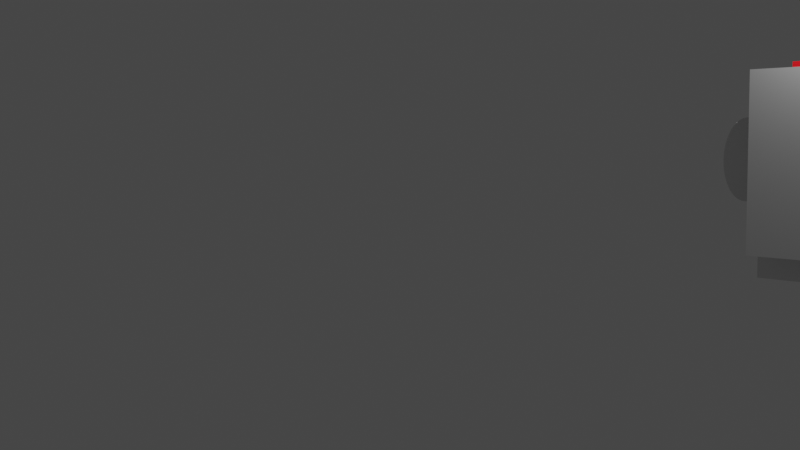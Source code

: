 # Source: ottica.blend  (saved by Blender 3.3.6; exported with 4.5.12 LTS)
import bpy
from mathutils import Matrix  # noqa: F401  (used for matrix-valued properties, if any)

bpy.ops.wm.read_factory_settings(use_empty=True)
scene = bpy.context.scene
scene.name = 'Scene'

# ---- collections
col_collection = bpy.data.collections.new('Collection'); scene.collection.children.link(col_collection)
col_booleans = bpy.data.collections.new('Booleans'); scene.collection.children.link(col_booleans)

# ---- materials (node trees are filled in below, after node groups)
mat_material_002 = bpy.data.materials.new('Material.002')
mat_material_001 = bpy.data.materials.new('Material.001')

# ---- material node trees
mat_material_002.use_nodes = True; mat_material_002.node_tree.nodes.clear()
_N = mat_material_002.node_tree.nodes; _L = mat_material_002.node_tree.links
n0 = _N.new('ShaderNodeOutputMaterial'); n0.name = 'Material Output'; n0.location = (300, 300)
n1 = _N.new('ShaderNodeBsdfPrincipled'); n1.name = 'Principled BSDF'; n1.location = (10, 300)
n1.distribution = 'GGX'
n1.subsurface_method = 'RANDOM_WALK_SKIN'
n1.inputs[0].default_value = (0.005979, 0.02266, 0.141, 1.0)
n1.inputs[2].default_value = 1.0
n1.inputs[3].default_value = 1.45
n1.inputs[27].default_value = (0.0, 0.0, 0.0, 1.0)
n1.inputs[28].default_value = 1.0
_L.new(n1.outputs[0], n0.inputs[0])
n0.is_active_output = True
mat_material_001.use_nodes = True; mat_material_001.node_tree.nodes.clear()
_N = mat_material_001.node_tree.nodes; _L = mat_material_001.node_tree.links
n0 = _N.new('ShaderNodeBsdfPrincipled'); n0.name = 'Principled BSDF'; n0.location = (10, 300)
n0.distribution = 'GGX'
n0.subsurface_method = 'RANDOM_WALK_SKIN'
n0.inputs[0].default_value = (0.8, 0.0, 0.00595, 1.0)
n0.inputs[2].default_value = 1.0
n0.inputs[3].default_value = 1.45
n0.inputs[27].default_value = (0.0, 0.0, 0.0, 1.0)
n0.inputs[28].default_value = 1.0
n1 = _N.new('ShaderNodeOutputMaterial'); n1.name = 'Material Output'; n1.location = (300, 300)
_L.new(n0.outputs[0], n1.inputs[0])
n1.is_active_output = True

# ---- world
world_world = bpy.data.worlds.new('World'); scene.world = world_world
world_world.use_nodes = True; world_world.node_tree.nodes.clear()
_N = world_world.node_tree.nodes; _L = world_world.node_tree.links
n0 = _N.new('ShaderNodeOutputWorld'); n0.name = 'World Output'; n0.location = (300, 300)
n1 = _N.new('ShaderNodeBackground'); n1.name = 'Background'; n1.location = (10, 300)
n1.inputs[0].default_value = (0.05088, 0.05088, 0.05088, 1.0)
_L.new(n1.outputs[0], n0.inputs[0])
n0.is_active_output = True
world_world.color = (0.05088, 0.05088, 0.05088)
world_world.use_sun_shadow = False
world_world.sun_shadow_jitter_overblur = 0.0

# ---- cameras
cam_camera = bpy.data.cameras.new('Camera')
cam_camera.clip_end = 100.0
cam_camera.ortho_scale = 7.314

# ---- lights
light_light = bpy.data.lights.new('Light', 'POINT')
light_light.transmission_factor = 0.0
light_light.energy = 1000.0
light_light.shadow_soft_size = 0.1
light_light.shadow_maximum_resolution = 0.006
light_light.use_absolute_resolution = True

# ---- meshes
me_plane_002 = bpy.data.meshes.new('Plane.002')
me_plane_002.from_pydata([(0.1779, -0.004297, 0.08711), (0.6222, 0.1507, 0.08711), (0.5755, 0.0573, 0.08711), (0.2451, -0.131, 0.08711), (0.1779, -0.004297, -0.09348), (0.6222, 0.1507, -0.09348), (0.5755, 0.0573, -0.09348), (0.2451, -0.131, -0.09348), (0.5868, 0.0798, 0.08711), (0.222, -0.08752, 0.08711), (0.5868, 0.0798, -0.09348), (0.222, -0.08752, -0.09348), (0.5915, 0.08934, 0.08711), (0.2136, -0.07167, 0.08711), (0.5915, 0.08934, -0.09348), (0.2136, -0.07167, -0.09348), (0.6147, 0.1357, 0.08711), (0.1913, -0.02965, 0.08711), (0.6147, 0.1357, -0.09348), (0.1913, -0.02965, -0.09348), (0.6075, 0.1213, 0.08711), (0.1997, -0.04555, 0.08711), (0.6075, 0.1213, -0.09348), (0.1997, -0.04555, -0.09348), (0.3666, -0.3604, 0.08711), (-0.171, 0.6931, 0.08711), (0.4475, -0.5536, 0.08711), (0.2211, -0.4426, 0.08711), (1.139, 0.7897, 0.08711), (-0.2429, 0.7897, 0.08711), (-0.3256, 0.6567, 0.08711), (0.8906, 0.6873, 0.08711), (0.4475, -0.5536, -0.09348), (0.2211, -0.4426, -0.09348), (0.3666, -0.3604, -0.09348), (-0.171, 0.6931, -0.09348), (1.139, 0.7897, -0.09348), (-0.2429, 0.7897, -0.09348), (-0.3256, 0.6567, -0.09348), (0.8906, 0.6873, -0.09348), (-0.171, 0.6931, -0.09348), (1.716, 0.1368, 0.08711), (0.803, 0.1368, 0.08711), (1.716, 0.1901, 0.08711), (0.8305, 0.1901, 0.08711), (1.716, 0.1368, -0.09348), (1.716, 0.1901, -0.09348), (0.803, 0.1368, -0.09348), (0.8305, 0.1901, -0.09348), (0.002096, -0.002223, 0.08711), (-1.25, 0.0809, 0.08711), (-1.25, -0.169, 0.08711), (0.0376, -0.07362, 0.08711), (-1.25, -0.6613, 0.08711), (0.09566, -0.1904, 0.08711), (-1.25, -0.6613, 0.08711), (-1.25, -0.6613, 0.08711), (0.002096, -0.002223, -0.09348), (-1.25, 0.0809, -0.09348), (-1.25, -0.169, -0.09348), (0.0376, -0.07362, -0.09348), (-1.25, -0.6613, -0.09348), (0.09566, -0.1904, -0.09348), (-1.25, -0.4646, 0.08711), (0.07594, -0.1507, 0.08711), (-1.25, -0.4646, 0.08711), (-1.25, -0.4646, 0.08711), (-1.25, -0.4646, -0.09348), (0.07594, -0.1507, -0.09348), (-1.25, -0.382, 0.08711), (0.06577, -0.1303, 0.08711), (-1.25, -0.382, -0.09348), (0.06577, -0.1303, -0.09348), (0.02915, -0.05662, 0.08711), (-1.25, -0.1088, 0.08711), (0.02915, -0.05662, -0.09348), (-1.25, -0.1088, -0.09348), (0.01371, -0.02557, 0.08711), (-1.25, 0.01878, 0.08711), (0.01371, -0.02557, -0.09348), (-1.25, 0.01878, -0.09348), (0.02247, -0.0432, 0.08711), (0.02247, -0.0432, -0.09348), (-1.25, -0.04021, 0.08711), (-1.25, -0.04021, -0.09348)], [], [(9, 3, 2, 8), (13, 12, 20, 21), (11, 10, 6, 7), (2, 3, 7, 6), (0, 1, 5, 4), (22, 14, 15, 23), (4, 5, 18, 19), (0, 17, 16, 1), (28, 44, 42, 26, 29, 0, 17, 21, 13, 9, 3, 24, 2, 8, 12, 20, 16, 1, 31), (27, 54, 64, 70, 52, 73, 81, 77, 49, 30, 29, 26), (31, 25, 29, 28), (32, 47, 48, 36, 39, 5, 18, 22, 14, 10, 6, 34, 7, 11, 15, 23, 19, 4, 37), (33, 32, 37, 38, 57, 79, 82, 75, 60, 72, 68, 62), (39, 35, 40), (37, 35, 40), (39, 36, 37, 40), (28, 29, 37, 36), (2, 24, 34, 6), (31, 25, 35, 39), (29, 25, 35, 37), (54, 27, 33, 62), (29, 30, 38, 37), (27, 33, 32, 26), (0, 29, 37, 4), (42, 47, 32, 26), (43, 41, 42, 44), (46, 48, 47, 45), (43, 46, 48, 44), (41, 45, 46, 43), (45, 41, 42, 47), (28, 36, 48, 44), (78, 50, 49, 77), (51, 69, 71, 59), (63, 64, 54, 53), (65, 55, 56, 66), (63, 53, 55, 65), (53, 54, 55), (55, 54, 56), (80, 79, 57, 58), (52, 70, 69, 51), (67, 61, 62, 68), (59, 71, 72, 60), (66, 56, 61, 67), (49, 50, 58, 57), (56, 54, 62, 61), (83, 74, 76, 84), (50, 78, 80, 58), (76, 75, 82, 84), (74, 83, 81, 73), (68, 64, 63, 65, 66, 67), (72, 71, 69, 70), (76, 74, 73, 75), (51, 59, 60, 52), (79, 80, 78, 77), (84, 82, 81, 83), (10, 11, 9, 8), (15, 14, 12, 13), (22, 23, 21, 20), (18, 16, 17, 19), (70, 64, 68, 72), (73, 52, 60, 75), (77, 81, 82, 79), (30, 49, 57, 38), (21, 17, 19, 23), (9, 13, 15, 11), (24, 3, 7, 34), (31, 1, 5, 39), (16, 20, 22, 18), (12, 8, 10, 14)])
_uv = me_plane_002.uv_layers.new(name='UVMap')
_uv.uv.foreach_set('vector', [0.0, 0.0, 0.0, 0.0, 0.0, 0.0, 0.0, 0.0, 0.0, 0.0, 0.0, 0.0, 0.0, 0.0, 0.0, 0.0, 0.0, 0.0, 0.0, 0.0, 0.0, 0.0, 0.0, 0.0, 0.0, 0.0, 0.0, 0.0, 0.0, 0.0, 0.0, 0.0, 0.0, 0.0, 0.0, 0.0, 0.0, 0.0, 0.0, 0.0, 0.0, 0.0, 0.0, 0.0, 0.0, 0.0, 0.0, 0.0, 0.0, 0.0, 0.0, 0.0, 0.0, 0.0, 0.0, 0.0, 0.0, 0.0, 0.0, 0.0, 0.0, 0.0, 0.0, 0.0, 0.0, 0.0, 0.0, 0.0, 0.0, 0.0, 0.0, 0.0, 0.0, 0.0, 0.0, 0.0, 0.0, 0.0, 0.0, 0.0, 0.0, 0.0, 0.0, 0.0, 0.0, 0.0, 0.0, 0.0, 0.0, 0.0, 0.0, 0.0, 0.0, 0.0, 0.0, 0.0, 0.0, 0.0, 0.0, 0.0, 0.0, 0.0, 0.0, 0.0, 0.0, 0.0, 0.0, 0.0, 0.0, 0.0, 0.0, 0.0, 0.0, 0.0, 0.0, 0.0, 0.0, 0.0, 0.0, 0.0, 0.0, 0.0, 0.0, 0.0, 0.0, 0.0, 0.0, 0.0, 0.0, 0.0, 0.0, 0.0, 0.0, 0.0, 0.0, 0.0, 0.0, 0.0, 0.0, 0.0, 0.0, 0.0, 0.0, 0.0, 0.0, 0.0, 0.0, 0.0, 0.0, 0.0, 0.0, 0.0, 0.0, 0.0, 0.0, 0.0, 0.0, 0.0, 0.0, 0.0, 0.0, 0.0, 0.0, 0.0, 0.0, 0.0, 0.0, 0.0, 0.0, 0.0, 0.0, 0.0, 0.0, 0.0, 0.0, 0.0, 0.0, 0.0, 0.0, 0.0, 0.0, 0.0, 0.0, 0.0, 0.0, 0.0, 0.0, 0.0, 0.0, 0.0, 0.0, 0.0, 0.0, 0.0, 0.0, 0.0, 0.0, 0.0, 0.0, 0.0, 0.0, 0.0, 0.0, 0.0, 0.0, 0.0, 0.0, 0.0, 0.0, 0.0, 0.0, 0.0, 0.0, 0.0, 0.0, 0.0, 0.0, 0.0, 0.0, 0.0, 0.0, 0.0, 0.0, 0.0, 0.0, 0.0, 0.0, 0.0, 0.0, 0.0, 0.0, 0.0, 0.0, 0.0, 0.0, 0.0, 0.0, 0.0, 0.0, 0.0, 0.0, 0.0, 0.0, 0.0, 0.0, 0.0, 0.0, 0.0, 0.0, 0.0, 0.0, 0.0, 0.0, 0.0, 0.0, 0.0, 0.0, 0.0, 0.0, 0.0, 0.0, 0.0, 0.0, 0.0, 0.0, 0.0, 0.0, 0.0, 0.0, 0.0, 0.0, 0.0, 0.0, 0.0, 0.0, 0.0, 0.0, 0.0, 0.0, 0.0, 0.0, 0.0, 0.0, 0.0, 0.0, 0.0, 0.0, 0.0, 0.0, 0.0, 0.0, 0.0, 0.0, 0.0, 0.0, 0.0, 0.0, 0.0, 0.0, 0.0, 0.0, 0.0, 0.0, 0.0, 0.0, 0.0, 0.0, 0.0, 0.0, 0.0, 0.0, 0.0, 0.0, 0.0, 0.0, 0.0, 0.0, 0.0, 0.0, 0.0, 0.0, 0.0, 0.0, 0.0, 0.0, 0.0, 0.0, 0.0, 0.0, 0.0, 0.0, 0.0, 0.0, 0.0, 0.0, 0.0, 0.0, 0.0, 0.0, 0.0, 0.0, 0.0, 0.0, 0.0, 0.0, 0.0, 0.0, 0.0, 0.0, 0.0, 0.0, 0.0, 0.0, 0.0, 0.0, 0.0, 0.0, 0.0, 0.0, 0.0, 0.0, 0.0, 0.0, 0.0, 0.0, 0.0, 0.0, 0.0, 0.0, 0.0, 0.0, 0.0, 0.0, 0.0, 0.0, 0.0, 0.0, 0.0, 0.0, 0.0, 0.0, 0.0, 0.0, 0.0, 0.0, 0.0, 0.0, 0.0, 0.0, 0.0, 0.0, 0.0, 0.0, 0.0, 0.0, 0.0, 0.0, 0.0, 0.0, 0.0, 0.0, 0.0, 0.0, 0.0, 0.0, 0.0, 0.0, 0.0, 0.0, 0.0, 0.0, 0.0, 0.0, 0.0, 0.0, 0.0, 0.0, 0.0, 0.0, 0.0, 0.0, 0.0, 0.0, 0.0, 0.0, 0.0, 0.0, 0.0, 0.0, 0.0, 0.0, 0.0, 0.0, 0.0, 0.0, 0.0, 0.0, 0.0, 0.0, 0.0, 0.0, 0.0, 0.0, 0.0, 0.0, 0.0, 0.0, 0.0, 0.0, 0.0, 0.0, 0.0, 0.0, 0.0, 0.0, 0.0, 0.0, 0.0, 0.0, 0.0, 0.0, 0.0, 0.0, 0.0, 0.0, 0.0, 0.0, 0.0, 0.0, 0.0, 0.0, 0.0, 0.0, 0.0, 0.0, 0.0, 0.0, 0.0, 0.0, 0.0, 0.0, 0.0, 0.0, 0.0, 0.0, 0.0, 0.0, 0.0, 0.0, 0.0, 0.0, 0.0, 0.0, 0.0, 0.0, 0.0, 0.0, 0.0, 0.0, 0.0, 0.0, 0.0, 0.0, 0.0, 0.0, 0.0, 0.0, 0.0, 0.0, 0.0, 0.0, 0.0, 0.0, 0.0, 0.0, 0.0, 0.0, 0.0, 0.0, 0.0, 0.0, 0.0, 0.0, 0.0, 0.0, 0.0, 0.0, 0.0, 0.0, 0.0, 0.0, 0.0, 0.0, 0.0, 0.0, 0.0, 0.0, 0.0, 0.0, 0.0, 0.0, 0.0, 0.0, 0.0, 0.0, 0.0, 0.0, 0.0, 0.0, 0.0, 0.0, 0.0, 0.0, 0.0, 0.0, 0.0, 0.0, 0.0, 0.0, 0.0, 0.0, 0.0, 0.0, 0.0, 0.0, 0.0, 0.0, 0.0, 0.0, 0.0, 0.0, 0.0, 0.0, 0.0, 0.0, 0.0, 0.0, 0.0, 0.0, 0.0, 0.0, 0.0, 0.0, 0.0, 0.0, 0.0, 0.0, 0.0, 0.0, 0.0, 0.0, 0.0, 0.0, 0.0, 0.0, 0.0, 0.0, 0.0, 0.0, 0.0, 0.0, 0.0, 0.0, 0.0, 0.0, 0.0, 0.0, 0.0, 0.0, 0.0, 0.0, 0.0, 0.0, 0.0, 0.0, 0.0, 0.0, 0.0, 0.0, 0.0, 0.0, 0.0, 0.0, 0.0, 0.0, 0.0, 0.0, 0.0, 0.0, 0.0, 0.0, 0.0, 0.0, 0.0, 0.0, 0.0, 0.0, 0.0, 0.0, 0.0])
me_plane_002.use_remesh_fix_poles = True
me_plane_002.use_remesh_preserve_attributes = False
me_plane_002.update()
me_cube_006 = bpy.data.meshes.new('Cube.006')
me_cube_006.from_pydata([(-1.0, -1.0, -1.0), (-1.0, -1.0, 1.0), (-1.0, 1.0, -1.0), (-1.0, 1.0, 1.0), (1.0, -1.0, -1.0), (1.0, -1.0, 1.0), (1.0, 1.0, -1.0), (1.0, 1.0, 1.0)], [], [(0, 1, 3, 2), (2, 3, 7, 6), (6, 7, 5, 4), (4, 5, 1, 0), (2, 6, 4, 0), (7, 3, 1, 5)])
_uv = me_cube_006.uv_layers.new(name='UVMap')
_uv.uv.foreach_set('vector', [0.375, 0.0, 0.625, 0.0, 0.625, 0.25, 0.375, 0.25, 0.375, 0.25, 0.625, 0.25, 0.625, 0.5, 0.375, 0.5, 0.375, 0.5, 0.625, 0.5, 0.625, 0.75, 0.375, 0.75, 0.375, 0.75, 0.625, 0.75, 0.625, 1.0, 0.375, 1.0, 0.125, 0.5, 0.375, 0.5, 0.375, 0.75, 0.125, 0.75, 0.625, 0.5, 0.875, 0.5, 0.875, 0.75, 0.625, 0.75])
me_cube_006.update()
me_plane_001 = bpy.data.meshes.new('Plane.001')
me_plane_001.from_pydata([(0.1779, -0.004297, 0.08711), (0.6222, 0.1507, 0.08711), (0.5755, 0.0573, 0.08711), (0.2451, -0.131, 0.08711), (0.1779, -0.004297, -0.09348), (0.6222, 0.1507, -0.09348), (0.5755, 0.0573, -0.09348), (0.2451, -0.131, -0.09348), (0.5868, 0.0798, 0.08711), (0.222, -0.08752, 0.08711), (0.5868, 0.0798, -0.09348), (0.222, -0.08752, -0.09348), (0.5915, 0.08934, 0.08711), (0.2136, -0.07167, 0.08711), (0.5915, 0.08934, -0.09348), (0.2136, -0.07167, -0.09348), (0.6147, 0.1357, 0.08711), (0.1913, -0.02965, 0.08711), (0.6147, 0.1357, -0.09348), (0.1913, -0.02965, -0.09348), (0.6075, 0.1213, 0.08711), (0.1997, -0.04555, 0.08711), (0.6075, 0.1213, -0.09348), (0.1997, -0.04555, -0.09348), (0.3666, -0.3604, 0.08711), (-0.171, 0.6931, 0.08711), (0.4475, -0.5536, 0.08711), (0.2211, -0.4426, 0.08711), (1.139, 0.7897, 0.08711), (-0.2429, 0.7897, 0.08711), (-0.3256, 0.6567, 0.08711), (0.8906, 0.6873, 0.08711), (0.4475, -0.5536, -0.09348), (0.2211, -0.4426, -0.09348), (0.3666, -0.3604, -0.09348), (-0.171, 0.6931, -0.09348), (1.139, 0.7897, -0.09348), (-0.2429, 0.7897, -0.09348), (-0.3256, 0.6567, -0.09348), (0.8906, 0.6873, -0.09348), (-0.171, 0.6931, -0.09348), (1.716, 0.1368, 0.08711), (0.803, 0.1368, 0.08711), (1.716, 0.1901, 0.08711), (0.8305, 0.1901, 0.08711), (1.716, 0.1368, -0.09348), (1.716, 0.1901, -0.09348), (0.803, 0.1368, -0.09348), (0.8305, 0.1901, -0.09348), (0.002095, -0.002223, 0.08711), (-1.25, 0.0809, 0.08711), (-1.25, -0.169, 0.08711), (0.0376, -0.07362, 0.08711), (-1.25, -0.6613, 0.08711), (0.09566, -0.1904, 0.08711), (-1.25, -0.6613, 0.08711), (-1.25, -0.6613, 0.08711), (0.002095, -0.002223, -0.09348), (-1.25, 0.0809, -0.09348), (-1.25, -0.169, -0.09348), (0.0376, -0.07362, -0.09348), (-1.25, -0.6613, -0.09348), (0.09566, -0.1904, -0.09348), (-1.25, -0.4646, 0.08711), (0.07594, -0.1507, 0.08711), (-1.25, -0.4646, 0.08711), (-1.25, -0.4646, 0.08711), (-1.25, -0.4646, -0.09348), (0.07594, -0.1507, -0.09348), (-1.25, -0.382, 0.08711), (0.06577, -0.1303, 0.08711), (-1.25, -0.382, -0.09348), (0.06577, -0.1303, -0.09348), (0.02914, -0.05662, 0.08711), (-1.25, -0.1088, 0.08711), (0.02914, -0.05662, -0.09348), (-1.25, -0.1088, -0.09348), (0.01371, -0.02557, 0.08711), (-1.25, 0.01878, 0.08711), (0.01371, -0.02557, -0.09348), (-1.25, 0.01878, -0.09348), (0.02247, -0.0432, 0.08711), (0.02247, -0.0432, -0.09348), (-1.25, -0.04021, 0.08711), (-1.25, -0.04021, -0.09348)], [], [(9, 3, 2, 8), (13, 12, 20, 21), (11, 10, 6, 7), (2, 3, 7, 6), (0, 1, 5, 4), (22, 14, 15, 23), (4, 5, 18, 19), (0, 17, 16, 1), (28, 44, 42, 26, 29, 0, 17, 21, 13, 9, 3, 24, 2, 8, 12, 20, 16, 1, 31), (27, 54, 64, 70, 52, 73, 81, 77, 49, 30, 29, 26), (31, 25, 29, 28), (32, 47, 48, 36, 39, 5, 18, 22, 14, 10, 6, 34, 7, 11, 15, 23, 19, 4, 37), (33, 32, 37, 38, 57, 79, 82, 75, 60, 72, 68, 62), (39, 35, 40), (37, 35, 40), (39, 36, 37, 40), (28, 29, 37, 36), (2, 24, 34, 6), (31, 25, 35, 39), (29, 25, 35, 37), (54, 27, 33, 62), (29, 30, 38, 37), (27, 33, 32, 26), (0, 29, 37, 4), (42, 47, 32, 26), (43, 41, 42, 44), (46, 48, 47, 45), (43, 46, 48, 44), (41, 45, 46, 43), (45, 41, 42, 47), (28, 36, 48, 44), (78, 50, 49, 77), (51, 69, 71, 59), (63, 64, 54, 53), (65, 55, 56, 66), (63, 53, 55, 65), (53, 54, 55), (55, 54, 56), (80, 79, 57, 58), (52, 70, 69, 51), (67, 61, 62, 68), (59, 71, 72, 60), (66, 56, 61, 67), (49, 50, 58, 57), (56, 54, 62, 61), (83, 74, 76, 84), (50, 78, 80, 58), (76, 75, 82, 84), (74, 83, 81, 73), (68, 64, 63, 65, 66, 67), (72, 71, 69, 70), (76, 74, 73, 75), (51, 59, 60, 52), (79, 80, 78, 77), (84, 82, 81, 83), (10, 11, 9, 8), (15, 14, 12, 13), (22, 23, 21, 20), (18, 16, 17, 19), (70, 64, 68, 72), (73, 52, 60, 75), (77, 81, 82, 79), (30, 49, 57, 38), (21, 17, 19, 23), (9, 13, 15, 11), (24, 3, 7, 34), (31, 1, 5, 39), (16, 20, 22, 18), (12, 8, 10, 14)])
_uv = me_plane_001.uv_layers.new(name='UVMap')
_uv.uv.foreach_set('vector', [0.0, 0.0, 0.0, 0.0, 0.0, 0.0, 0.0, 0.0, 0.0, 0.0, 0.0, 0.0, 0.0, 0.0, 0.0, 0.0, 0.0, 0.0, 0.0, 0.0, 0.0, 0.0, 0.0, 0.0, 0.0, 0.0, 0.0, 0.0, 0.0, 0.0, 0.0, 0.0, 0.0, 0.0, 0.0, 0.0, 0.0, 0.0, 0.0, 0.0, 0.0, 0.0, 0.0, 0.0, 0.0, 0.0, 0.0, 0.0, 0.0, 0.0, 0.0, 0.0, 0.0, 0.0, 0.0, 0.0, 0.0, 0.0, 0.0, 0.0, 0.0, 0.0, 0.0, 0.0, 0.0, 0.0, 0.0, 0.0, 0.0, 0.0, 0.0, 0.0, 0.0, 0.0, 0.0, 0.0, 0.0, 0.0, 0.0, 0.0, 0.0, 0.0, 0.0, 0.0, 0.0, 0.0, 0.0, 0.0, 0.0, 0.0, 0.0, 0.0, 0.0, 0.0, 0.0, 0.0, 0.0, 0.0, 0.0, 0.0, 0.0, 0.0, 0.0, 0.0, 0.0, 0.0, 0.0, 0.0, 0.0, 0.0, 0.0, 0.0, 0.0, 0.0, 0.0, 0.0, 0.0, 0.0, 0.0, 0.0, 0.0, 0.0, 0.0, 0.0, 0.0, 0.0, 0.0, 0.0, 0.0, 0.0, 0.0, 0.0, 0.0, 0.0, 0.0, 0.0, 0.0, 0.0, 0.0, 0.0, 0.0, 0.0, 0.0, 0.0, 0.0, 0.0, 0.0, 0.0, 0.0, 0.0, 0.0, 0.0, 0.0, 0.0, 0.0, 0.0, 0.0, 0.0, 0.0, 0.0, 0.0, 0.0, 0.0, 0.0, 0.0, 0.0, 0.0, 0.0, 0.0, 0.0, 0.0, 0.0, 0.0, 0.0, 0.0, 0.0, 0.0, 0.0, 0.0, 0.0, 0.0, 0.0, 0.0, 0.0, 0.0, 0.0, 0.0, 0.0, 0.0, 0.0, 0.0, 0.0, 0.0, 0.0, 0.0, 0.0, 0.0, 0.0, 0.0, 0.0, 0.0, 0.0, 0.0, 0.0, 0.0, 0.0, 0.0, 0.0, 0.0, 0.0, 0.0, 0.0, 0.0, 0.0, 0.0, 0.0, 0.0, 0.0, 0.0, 0.0, 0.0, 0.0, 0.0, 0.0, 0.0, 0.0, 0.0, 0.0, 0.0, 0.0, 0.0, 0.0, 0.0, 0.0, 0.0, 0.0, 0.0, 0.0, 0.0, 0.0, 0.0, 0.0, 0.0, 0.0, 0.0, 0.0, 0.0, 0.0, 0.0, 0.0, 0.0, 0.0, 0.0, 0.0, 0.0, 0.0, 0.0, 0.0, 0.0, 0.0, 0.0, 0.0, 0.0, 0.0, 0.0, 0.0, 0.0, 0.0, 0.0, 0.0, 0.0, 0.0, 0.0, 0.0, 0.0, 0.0, 0.0, 0.0, 0.0, 0.0, 0.0, 0.0, 0.0, 0.0, 0.0, 0.0, 0.0, 0.0, 0.0, 0.0, 0.0, 0.0, 0.0, 0.0, 0.0, 0.0, 0.0, 0.0, 0.0, 0.0, 0.0, 0.0, 0.0, 0.0, 0.0, 0.0, 0.0, 0.0, 0.0, 0.0, 0.0, 0.0, 0.0, 0.0, 0.0, 0.0, 0.0, 0.0, 0.0, 0.0, 0.0, 0.0, 0.0, 0.0, 0.0, 0.0, 0.0, 0.0, 0.0, 0.0, 0.0, 0.0, 0.0, 0.0, 0.0, 0.0, 0.0, 0.0, 0.0, 0.0, 0.0, 0.0, 0.0, 0.0, 0.0, 0.0, 0.0, 0.0, 0.0, 0.0, 0.0, 0.0, 0.0, 0.0, 0.0, 0.0, 0.0, 0.0, 0.0, 0.0, 0.0, 0.0, 0.0, 0.0, 0.0, 0.0, 0.0, 0.0, 0.0, 0.0, 0.0, 0.0, 0.0, 0.0, 0.0, 0.0, 0.0, 0.0, 0.0, 0.0, 0.0, 0.0, 0.0, 0.0, 0.0, 0.0, 0.0, 0.0, 0.0, 0.0, 0.0, 0.0, 0.0, 0.0, 0.0, 0.0, 0.0, 0.0, 0.0, 0.0, 0.0, 0.0, 0.0, 0.0, 0.0, 0.0, 0.0, 0.0, 0.0, 0.0, 0.0, 0.0, 0.0, 0.0, 0.0, 0.0, 0.0, 0.0, 0.0, 0.0, 0.0, 0.0, 0.0, 0.0, 0.0, 0.0, 0.0, 0.0, 0.0, 0.0, 0.0, 0.0, 0.0, 0.0, 0.0, 0.0, 0.0, 0.0, 0.0, 0.0, 0.0, 0.0, 0.0, 0.0, 0.0, 0.0, 0.0, 0.0, 0.0, 0.0, 0.0, 0.0, 0.0, 0.0, 0.0, 0.0, 0.0, 0.0, 0.0, 0.0, 0.0, 0.0, 0.0, 0.0, 0.0, 0.0, 0.0, 0.0, 0.0, 0.0, 0.0, 0.0, 0.0, 0.0, 0.0, 0.0, 0.0, 0.0, 0.0, 0.0, 0.0, 0.0, 0.0, 0.0, 0.0, 0.0, 0.0, 0.0, 0.0, 0.0, 0.0, 0.0, 0.0, 0.0, 0.0, 0.0, 0.0, 0.0, 0.0, 0.0, 0.0, 0.0, 0.0, 0.0, 0.0, 0.0, 0.0, 0.0, 0.0, 0.0, 0.0, 0.0, 0.0, 0.0, 0.0, 0.0, 0.0, 0.0, 0.0, 0.0, 0.0, 0.0, 0.0, 0.0, 0.0, 0.0, 0.0, 0.0, 0.0, 0.0, 0.0, 0.0, 0.0, 0.0, 0.0, 0.0, 0.0, 0.0, 0.0, 0.0, 0.0, 0.0, 0.0, 0.0, 0.0, 0.0, 0.0, 0.0, 0.0, 0.0, 0.0, 0.0, 0.0, 0.0, 0.0, 0.0, 0.0, 0.0, 0.0, 0.0, 0.0, 0.0, 0.0, 0.0, 0.0, 0.0, 0.0, 0.0, 0.0, 0.0, 0.0, 0.0, 0.0, 0.0, 0.0, 0.0, 0.0, 0.0, 0.0, 0.0, 0.0, 0.0, 0.0, 0.0, 0.0, 0.0, 0.0, 0.0, 0.0, 0.0, 0.0, 0.0, 0.0, 0.0, 0.0, 0.0, 0.0, 0.0, 0.0, 0.0, 0.0, 0.0, 0.0, 0.0, 0.0, 0.0, 0.0, 0.0, 0.0, 0.0, 0.0, 0.0, 0.0, 0.0, 0.0, 0.0, 0.0, 0.0, 0.0, 0.0, 0.0, 0.0, 0.0, 0.0, 0.0, 0.0, 0.0, 0.0, 0.0, 0.0, 0.0, 0.0, 0.0, 0.0, 0.0, 0.0, 0.0, 0.0, 0.0, 0.0])
me_plane_001.use_remesh_fix_poles = True
me_plane_001.use_remesh_preserve_attributes = False
me_plane_001.update()
me_cube_001 = bpy.data.meshes.new('Cube.001')
me_cube_001.from_pydata([(-1.0, -1.0, -1.0), (-1.0, -1.0, 1.0), (-1.0, 1.0, -1.0), (-1.0, 1.0, 1.0), (1.0, -1.0, -1.0), (1.0, -1.0, 1.0), (1.0, 1.0, -1.0), (1.0, 1.0, 1.0)], [], [(0, 1, 3, 2), (2, 3, 7, 6), (6, 7, 5, 4), (4, 5, 1, 0), (2, 6, 4, 0), (7, 3, 1, 5)])
_uv = me_cube_001.uv_layers.new(name='UVMap')
_uv.uv.foreach_set('vector', [0.375, 0.0, 0.625, 0.0, 0.625, 0.25, 0.375, 0.25, 0.375, 0.25, 0.625, 0.25, 0.625, 0.5, 0.375, 0.5, 0.375, 0.5, 0.625, 0.5, 0.625, 0.75, 0.375, 0.75, 0.375, 0.75, 0.625, 0.75, 0.625, 1.0, 0.375, 1.0, 0.125, 0.5, 0.375, 0.5, 0.375, 0.75, 0.125, 0.75, 0.625, 0.5, 0.875, 0.5, 0.875, 0.75, 0.625, 0.75])
me_cube_001.materials.append(mat_material_002)
me_cube_001.use_remesh_fix_poles = True
me_cube_001.use_remesh_preserve_attributes = False
me_cube_001.update()
me_cube = bpy.data.meshes.new('Cube')
me_cube.from_pydata([(-1.0, -1.0, -1.0), (-1.0, -1.0, 1.0), (-1.0, 1.0, -1.0), (-1.0, 1.0, 1.0), (1.0, -1.0, -1.0), (1.0, -1.0, 1.0), (1.0, 1.0, -1.0), (1.0, 1.0, 1.0)], [], [(0, 1, 3, 2), (2, 3, 7, 6), (6, 7, 5, 4), (4, 5, 1, 0), (2, 6, 4, 0), (7, 3, 1, 5)])
_uv = me_cube.uv_layers.new(name='UVMap')
_uv.uv.foreach_set('vector', [0.375, 0.0, 0.625, 0.0, 0.625, 0.25, 0.375, 0.25, 0.375, 0.25, 0.625, 0.25, 0.625, 0.5, 0.375, 0.5, 0.375, 0.5, 0.625, 0.5, 0.625, 0.75, 0.375, 0.75, 0.375, 0.75, 0.625, 0.75, 0.625, 1.0, 0.375, 1.0, 0.125, 0.5, 0.375, 0.5, 0.375, 0.75, 0.125, 0.75, 0.625, 0.5, 0.875, 0.5, 0.875, 0.75, 0.625, 0.75])
me_cube.materials.append(mat_material_001)
me_cube.use_remesh_fix_poles = True
me_cube.use_remesh_preserve_attributes = False
me_cube.update()
me_cube_007 = bpy.data.meshes.new('Cube.007')
me_cube_007.from_pydata([(-0.9998, -0.9848, -0.00551), (-0.984, -0.9852, -0.02021), (-0.9846, -0.9999, -0.005616), (-0.9985, -0.984, -0.01044), (-0.9959, -0.9846, -0.01441), (-0.9988, -0.9869, -0.00829), (-0.9974, -0.987, -0.0117), (-0.9991, -0.9884, -0.005549), (-0.9942, -0.9877, -0.01532), (-0.9964, -0.9908, -0.01042), (-0.9943, -0.9909, -0.01336), (-0.9978, -0.9913, -0.00499), (-0.9965, -0.9924, -0.008036), (-0.9956, -0.9945, -0.004761), (-0.9925, -0.9942, -0.01198), (-0.9846, -0.9941, -0.01619), (-0.9877, -0.9847, -0.01967), (-0.9853, -0.9884, -0.01937), (-0.9859, -0.9909, -0.01821), (-0.9876, -0.9924, -0.01678), (-0.9885, -0.9947, -0.01446), (-0.9902, -0.9877, -0.01806), (-0.9911, -0.9901, -0.01659), (-0.9925, -0.9846, -0.01741), (-0.9916, -0.9923, -0.01474), (-0.9876, -0.9993, -0.005649), (-0.9915, -0.9977, -0.005429), (-0.9944, -0.9946, -0.008468), (-0.9913, -0.997, -0.008635), (-0.9847, -0.9989, -0.009316), (-0.9877, -0.9977, -0.01052), (-0.9901, -0.9963, -0.0114), (-0.9846, -0.9971, -0.01286), (-0.9999, 0.9853, -0.004346), (-0.9856, 0.9998, -0.005282), (-0.9851, 0.9852, -0.02016), (-0.9984, 0.9902, -0.00434), (-0.9949, 0.9952, -0.004796), (-0.9993, 0.9847, -0.008042), (-0.9985, 0.9892, -0.007242), (-0.9961, 0.9928, -0.0085), (-0.9942, 0.995, -0.008045), (-0.9973, 0.9887, -0.01082), (-0.9971, 0.9846, -0.01286), (-0.9942, 0.9919, -0.01267), (-0.995, 0.9877, -0.0145), (-0.9846, 0.9959, -0.01441), (-0.9853, 0.9991, -0.008681), (-0.986, 0.9977, -0.01151), (-0.9877, 0.9942, -0.01532), (-0.9902, 0.9977, -0.008072), (-0.9905, 0.9983, -0.005217), (-0.9895, 0.9965, -0.01153), (-0.9909, 0.9936, -0.01419), (-0.9923, 0.995, -0.01109), (-0.9901, 0.984, -0.01881), (-0.9941, 0.9846, -0.01619), (-0.988, 0.9869, -0.01915), (-0.9914, 0.987, -0.01767), (-0.9853, 0.989, -0.01913), (-0.9846, 0.9925, -0.01741), (-0.9894, 0.991, -0.01703), (-0.9931, 0.9902, -0.01502), (0.9857, -0.9998, -0.005322), (0.9851, -0.9852, -0.02016), (0.9999, -0.9852, -0.004347), (0.9846, -0.9959, -0.01441), (0.9853, -0.9991, -0.008681), (0.9859, -0.9979, -0.01125), (0.9876, -0.9965, -0.01277), (0.9885, -0.9941, -0.01506), (0.9907, -0.9972, -0.009199), (0.9905, -0.9983, -0.005218), (0.995, -0.9951, -0.004744), (0.9941, -0.9947, -0.008808), (0.9917, -0.9942, -0.01279), (0.9901, -0.984, -0.01881), (0.9941, -0.9846, -0.01619), (0.988, -0.9869, -0.01915), (0.9914, -0.987, -0.01767), (0.995, -0.9877, -0.0145), (0.9853, -0.989, -0.01913), (0.993, -0.9909, -0.01465), (0.9846, -0.9925, -0.01741), (0.9896, -0.991, -0.01696), (0.9993, -0.9847, -0.008042), (0.9991, -0.9884, -0.005661), (0.9979, -0.9909, -0.006272), (0.9965, -0.9924, -0.007921), (0.9977, -0.9877, -0.01052), (0.9963, -0.9901, -0.0114), (0.9971, -0.9846, -0.01286), (0.9944, -0.9923, -0.01192), (0.9999, 0.9845, -0.005465), (0.9852, 0.985, -0.02017), (0.9852, 0.9999, -0.004415), (0.9959, 0.9846, -0.01441), (0.9991, 0.9853, -0.008681), (0.9979, 0.9859, -0.01125), (0.9965, 0.9876, -0.01277), (0.9991, 0.9886, -0.005252), (0.9941, 0.9885, -0.01506), (0.9979, 0.9902, -0.007404), (0.9963, 0.9911, -0.01037), (0.9963, 0.9936, -0.004492), (0.9952, 0.9943, -0.007349), (0.9942, 0.9917, -0.01279), (0.984, 0.9901, -0.01881), (0.9846, 0.9941, -0.01619), (0.9869, 0.988, -0.01915), (0.987, 0.9914, -0.01767), (0.9877, 0.995, -0.0145), (0.989, 0.9853, -0.01913), (0.9909, 0.993, -0.01465), (0.9925, 0.9846, -0.01741), (0.991, 0.9896, -0.01696), (0.9925, 0.9971, -0.00523), (0.9847, 0.9993, -0.008042), (0.9893, 0.9987, -0.006365), (0.9877, 0.9977, -0.01052), (0.9934, 0.995, -0.009601), (0.9901, 0.9963, -0.0114), (0.9846, 0.9971, -0.01286), (0.9923, 0.9944, -0.01192), (0.9853, 0.9999, 0.187), (-0.9999, 0.9857, 0.187), (-0.9854, -0.9999, 0.187), (0.9853, -0.9999, 0.187), (-0.9916, -0.9979, 0.187), (-0.9968, -0.9931, 0.187), (-0.9997, -0.9867, 0.187), (0.9997, -0.9871, 0.187), (0.9961, -0.994, 0.187), (0.9909, -0.9981, 0.187), (-0.9983, 0.9906, 0.187), (-0.9952, 0.995, 0.187), (-0.9897, 0.9987, 0.187), (-0.9847, 0.9999, 0.187), (0.9901, 0.9985, 0.187), (0.995, 0.9952, 0.187), (0.9984, 0.9903, 0.187), (0.9999, 0.9853, 0.187)], [], [(3, 5, 0), (4, 6, 3), (5, 7, 0), (6, 9, 5), (8, 10, 6), (9, 12, 7), (12, 13, 11), (9, 10, 27), (12, 27, 13), (15, 19, 18), (18, 21, 17), (19, 22, 18), (21, 23, 16), (19, 20, 24), (22, 8, 21), (22, 24, 10), (8, 4, 23), (24, 14, 10), (25, 29, 2), (28, 30, 25), (27, 28, 26), (30, 32, 29), (28, 27, 14), (31, 20, 30), (31, 14, 20), (20, 15, 32), (36, 39, 33), (37, 40, 36), (40, 42, 39), (42, 43, 38), (42, 44, 62), (45, 56, 43), (47, 51, 34), (48, 50, 47), (49, 52, 48), (52, 53, 54), (50, 37, 51), (54, 41, 50), (55, 57, 35), (56, 58, 55), (57, 59, 35), (58, 61, 57), (45, 62, 58), (62, 44, 53), (49, 46, 60), (66, 69, 68), (67, 72, 63), (68, 71, 67), (69, 71, 68), (69, 70, 75), (71, 73, 72), (71, 75, 74), (76, 78, 64), (77, 79, 76), (78, 81, 64), (79, 84, 78), (80, 82, 79), (84, 82, 70), (70, 66, 83), (73, 88, 87), (87, 89, 86), (88, 90, 87), (89, 91, 85), (88, 74, 92), (90, 80, 89), (90, 92, 82), (80, 77, 91), (92, 75, 82), (96, 99, 98), (97, 102, 100), (98, 102, 97), (99, 103, 98), (99, 101, 106), (102, 104, 100), (103, 105, 102), (103, 106, 120), (107, 109, 94), (108, 110, 107), (109, 112, 94), (110, 115, 109), (111, 113, 110), (115, 113, 101), (101, 96, 114), (104, 105, 116), (105, 120, 116), (120, 121, 118), (119, 122, 117), (121, 111, 119), (121, 123, 113), (111, 108, 122), (123, 106, 113), (38, 3, 0), (43, 4, 3), (56, 23, 4), (55, 16, 23), (35, 1, 16), (83, 15, 18), (66, 32, 15), (114, 77, 76), (96, 91, 77), (93, 65, 85), (25, 126, 128), (13, 128, 129), (13, 129, 11), (7, 130, 0), (132, 87, 131), (73, 133, 72), (72, 133, 63), (117, 47, 34), (122, 46, 48), (108, 60, 46), (107, 59, 60), (33, 125, 36), (51, 136, 34), (118, 138, 116), (116, 139, 104), (100, 141, 93), (141, 131, 65, 93), (125, 33, 0, 130), (127, 126, 2, 63), (17, 1, 64, 81), (3, 6, 5), (4, 8, 6), (5, 9, 7), (6, 10, 9), (7, 12, 11), (9, 27, 12), (27, 10, 14), (1, 17, 16), (15, 20, 19), (17, 21, 16), (18, 22, 21), (19, 24, 22), (21, 8, 23), (22, 10, 8), (13, 27, 26), (26, 28, 25), (25, 30, 29), (28, 31, 30), (28, 14, 31), (30, 20, 32), (20, 14, 24), (33, 39, 38), (36, 40, 39), (37, 41, 40), (39, 42, 38), (41, 54, 40), (42, 40, 44), (40, 54, 44), (42, 45, 43), (42, 62, 45), (46, 49, 48), (47, 50, 51), (48, 52, 50), (49, 53, 52), (52, 54, 50), (50, 41, 37), (54, 53, 44), (55, 58, 57), (56, 45, 58), (57, 61, 59), (58, 62, 61), (59, 61, 60), (61, 49, 60), (61, 62, 53), (61, 53, 49), (66, 70, 69), (67, 71, 72), (124, 95, 34, 137), (69, 75, 71), (71, 74, 73), (74, 75, 92), (76, 79, 78), (77, 80, 79), (78, 84, 81), (79, 82, 84), (81, 84, 83), (84, 70, 83), (70, 82, 75), (65, 86, 85), (73, 74, 88), (86, 89, 85), (87, 90, 89), (88, 92, 90), (89, 80, 91), (90, 82, 80), (93, 97, 100), (96, 101, 99), (98, 103, 102), (99, 106, 103), (102, 105, 104), (103, 120, 105), (120, 106, 123), (107, 110, 109), (108, 111, 110), (109, 115, 112), (110, 113, 115), (112, 115, 114), (115, 101, 114), (101, 113, 106), (95, 118, 117), (118, 119, 117), (116, 120, 118), (118, 121, 119), (120, 123, 121), (119, 111, 122), (121, 113, 111), (33, 38, 0), (38, 43, 3), (43, 56, 4), (56, 55, 23), (55, 35, 16), (18, 17, 81, 83), (29, 32, 68, 67), (83, 66, 15), (66, 68, 32), (2, 29, 67, 63), (76, 64, 94, 112), (85, 91, 98, 97), (112, 114, 76), (114, 96, 77), (96, 98, 91), (130, 7, 11, 129), (97, 93, 85), (25, 2, 126), (26, 25, 128), (13, 26, 128), (48, 47, 117, 122), (86, 65, 131), (87, 86, 131), (73, 87, 132), (73, 132, 133), (63, 133, 127), (95, 117, 34), (35, 59, 107, 94), (122, 108, 46), (108, 107, 60), (135, 37, 36, 134), (36, 125, 134), (136, 51, 37, 135), (124, 138, 118, 95), (34, 136, 137), (1, 35, 94, 64), (116, 138, 139), (104, 139, 140), (100, 104, 140), (100, 140, 141), (138, 124, 137, 136, 135, 134, 125, 130, 129, 128, 126, 127, 133, 132, 131, 141, 140, 139)])
me_cube_007.polygons.foreach_set('material_index', [0, 0, 0, 0, 0, 0, 0, 0, 0, 0, 0, 0, 0, 0, 0, 0, 0, 0, 0, 0, 0, 0, 0, 0, 0, 0, 0, 0, 0, 0, 0, 0, 0, 0, 0, 0, 0, 0, 0, 0, 0, 0, 0, 0, 0, 0, 0, 0, 0, 0, 0, 0, 0, 0, 0, 0, 0, 0, 0, 0, 0, 0, 0, 0, 0, 0, 0, 0, 0, 0, 0, 0, 0, 0, 0, 0, 0, 0, 0, 0, 0, 0, 0, 0, 0, 0, 0, 0, 0, 0, 0, 0, 0, 0, 0, 0, 0, 0, 0, 0, 0, 0, 0, 0, 0, 0, 0, 0, 0, 0, 0, 0, 0, 0, 0, 0, 0, 0, 0, 0, 0, 0, 0, 0, 0, 0, 0, 0, 0, 0, 0, 0, 0, 0, 0, 0, 0, 0, 0, 0, 0, 0, 0, 0, 0, 0, 0, 0, 0, 0, 0, 0, 0, 0, 0, 0, 0, 0, 0, 0, 0, 0, 0, 0, 0, 0, 0, 0, 0, 0, 0, 0, 0, 0, 0, 0, 0, 0, 0, 0, 0, 0, 0, 0, 0, 0, 0, 0, 0, 0, 0, 0, 0, 0, 0, 0, 0, 0, 0, 0, 0, 0, 0, 0, 0, 0, 0, 0, 0, 0, 0, 0, 0, 0, 0, 0, 0, 0, 0, 0, 0, 0, 0, 0, 0, 0, 0, 0, 0, 0, 0, 0, 0, 0, 0, 0, 0, 0, 0, 0, 0, 0, 0, 0, 0, 0, 0, 1])
_uv = me_cube_007.uv_layers.new(name='UVMap')
_uv.uv.foreach_set('vector', [0.3762, 0.002, 0.3765, 0.001641, 0.3769, 0.001898, 0.3755, 0.001944, 0.3761, 0.001626, 0.3762, 0.002, 0.3765, 0.001641, 0.3769, 0.001423, 0.3769, 0.001898, 0.3761, 0.001626, 0.3762, 0.001164, 0.3765, 0.001641, 0.3754, 0.001557, 0.3756, 0.001143, 0.3761, 0.001626, 0.3762, 0.001164, 0.3765, 0.000961, 0.3769, 0.001423, 0.3765, 0.000961, 0.377, 0.0004307, 0.3769, 0.001078, 0.3762, 0.001164, 0.3756, 0.001143, 0.3765, 0.0001794, 0.3765, 0.000961, 0.3765, 0.0001794, 0.377, 0.0004307, 0.1269, 0.7495, 0.1266, 0.749, 0.1268, 0.7488, 0.1268, 0.7488, 0.1262, 0.7485, 0.1268, 0.7485, 0.1266, 0.749, 0.1261, 0.7487, 0.1268, 0.7488, 0.1262, 0.7485, 0.1259, 0.7481, 0.1265, 0.7481, 0.1266, 0.749, 0.1265, 0.7496, 0.126, 0.7492, 0.1261, 0.7487, 0.1254, 0.7484, 0.1262, 0.7485, 0.1261, 0.7487, 0.126, 0.7492, 0.1252, 0.7488, 0.1254, 0.7484, 0.125, 0.7481, 0.1259, 0.7481, 0.126, 0.7492, 0.1259, 0.75, 0.1252, 0.7488, 0.3768, 0.9985, 0.3764, 0.9981, 0.3768, 0.9981, 0.3765, 0.9989, 0.3762, 0.9985, 0.3768, 0.9985, 0.3765, 0.9996, 0.3765, 0.9989, 0.3769, 0.9989, 0.3762, 0.9985, 0.3759, 0.9981, 0.3764, 0.9981, 0.3765, 0.9989, 0.3765, 0.9996, 0.376, 0.9993, 0.3761, 0.9987, 0.3754, 0.9985, 0.3762, 0.9985, 0.3761, 0.9987, 0.376, 0.9993, 0.3754, 0.9985, 0.3754, 0.9985, 0.375, 0.9981, 0.3759, 0.9981, 0.377, 0.2488, 0.3767, 0.2486, 0.377, 0.2482, 0.3769, 0.2501, 0.3765, 0.2491, 0.377, 0.2488, 0.3765, 0.2491, 0.3762, 0.2486, 0.3767, 0.2486, 0.3762, 0.2486, 0.3759, 0.2481, 0.3765, 0.2481, 0.3762, 0.2486, 0.3759, 0.2492, 0.3752, 0.2488, 0.3754, 0.2484, 0.375, 0.2481, 0.3759, 0.2481, 0.3765, 0.2518, 0.3769, 0.2512, 0.3769, 0.2518, 0.3761, 0.2518, 0.3765, 0.2512, 0.3765, 0.2518, 0.3754, 0.2516, 0.3761, 0.2513, 0.3761, 0.2518, 0.3761, 0.2513, 0.3754, 0.2511, 0.3762, 0.2509, 0.3765, 0.2512, 0.3769, 0.2501, 0.3769, 0.2512, 0.3762, 0.2509, 0.3766, 0.2502, 0.3765, 0.2512, 0.1262, 0.502, 0.1265, 0.5016, 0.1269, 0.5019, 0.1255, 0.5019, 0.1261, 0.5016, 0.1262, 0.502, 0.1265, 0.5016, 0.1268, 0.5014, 0.1269, 0.5019, 0.1261, 0.5016, 0.1263, 0.5011, 0.1265, 0.5016, 0.1254, 0.5016, 0.1257, 0.5012, 0.1261, 0.5016, 0.1257, 0.5012, 0.1253, 0.501, 0.1261, 0.5004, 0.1266, 0.5004, 0.1269, 0.5, 0.1269, 0.5009, 0.3755, 0.7519, 0.376, 0.7516, 0.3762, 0.7518, 0.3765, 0.7518, 0.3769, 0.7512, 0.3769, 0.7518, 0.3762, 0.7518, 0.3764, 0.7512, 0.3765, 0.7518, 0.376, 0.7516, 0.3764, 0.7512, 0.3762, 0.7518, 0.376, 0.7516, 0.3744, 0.7503, 0.3756, 0.7508, 0.3764, 0.7512, 0.3769, 0.75, 0.3769, 0.7512, 0.3764, 0.7512, 0.3756, 0.7508, 0.3765, 0.7501, 0.3738, 0.748, 0.3735, 0.7484, 0.3731, 0.7481, 0.3745, 0.7481, 0.3739, 0.7484, 0.3738, 0.748, 0.3735, 0.7484, 0.3732, 0.7486, 0.3731, 0.7481, 0.3739, 0.7484, 0.3737, 0.7489, 0.3735, 0.7484, 0.3752, 0.7484, 0.3745, 0.7489, 0.3739, 0.7484, 0.3737, 0.7489, 0.3745, 0.7489, 0.3744, 0.7503, 0.3744, 0.7503, 0.3755, 0.7519, 0.3731, 0.7491, 0.3769, 0.75, 0.3766, 0.749, 0.3768, 0.7488, 0.3768, 0.7488, 0.3762, 0.7485, 0.3768, 0.7485, 0.3766, 0.749, 0.3761, 0.7487, 0.3768, 0.7488, 0.3762, 0.7485, 0.3759, 0.7481, 0.3765, 0.7481, 0.3766, 0.749, 0.3765, 0.7501, 0.376, 0.7492, 0.3761, 0.7487, 0.3752, 0.7484, 0.3762, 0.7485, 0.3761, 0.7487, 0.376, 0.7492, 0.3745, 0.7489, 0.3752, 0.7484, 0.3745, 0.7481, 0.3759, 0.7481, 0.376, 0.7492, 0.3756, 0.7508, 0.3745, 0.7489, 0.3755, 0.5019, 0.376, 0.5016, 0.3762, 0.5018, 0.3765, 0.5018, 0.3766, 0.5012, 0.3769, 0.5014, 0.3762, 0.5018, 0.3766, 0.5012, 0.3765, 0.5018, 0.376, 0.5016, 0.3763, 0.5011, 0.3762, 0.5018, 0.376, 0.5016, 0.3749, 0.5015, 0.3757, 0.501, 0.3766, 0.5012, 0.377, 0.5006, 0.3769, 0.5014, 0.3763, 0.5011, 0.3766, 0.5003, 0.3766, 0.5012, 0.3763, 0.5011, 0.3757, 0.501, 0.3763, 0.4995, 0.373, 0.5012, 0.3734, 0.5015, 0.3731, 0.5019, 0.3731, 0.5005, 0.3734, 0.5011, 0.373, 0.5012, 0.3734, 0.5015, 0.3736, 0.5018, 0.3731, 0.5019, 0.3734, 0.5011, 0.3739, 0.5013, 0.3734, 0.5015, 0.3747, 0.4994, 0.3742, 0.5003, 0.3734, 0.5011, 0.3739, 0.5013, 0.3742, 0.5003, 0.3749, 0.5015, 0.3749, 0.5015, 0.3755, 0.5019, 0.3741, 0.5019, 0.377, 0.5006, 0.3766, 0.5003, 0.3769, 0.4991, 0.3766, 0.5003, 0.3763, 0.4995, 0.3769, 0.4991, 0.3763, 0.4995, 0.3761, 0.4987, 0.3767, 0.4986, 0.3762, 0.4985, 0.3759, 0.4981, 0.3765, 0.4981, 0.3761, 0.4987, 0.3747, 0.4994, 0.3762, 0.4985, 0.3761, 0.4987, 0.376, 0.4992, 0.3742, 0.5003, 0.3747, 0.4994, 0.3731, 0.5005, 0.3759, 0.4981, 0.376, 0.4992, 0.3757, 0.501, 0.3742, 0.5003, 0.3765, 0.2481, 0.3762, 0.002, 0.3769, 0.001898, 0.3759, 0.2481, 0.3755, 0.001944, 0.3762, 0.002, 0.1255, 0.5019, 0.1259, 0.7481, 0.125, 0.7481, 0.1262, 0.502, 0.1265, 0.7481, 0.1259, 0.7481, 0.1269, 0.5019, 0.127, 0.7482, 0.1265, 0.7481, 0.3731, 0.7491, 0.1269, 0.7495, 0.1268, 0.7488, 0.3755, 0.7519, 0.3759, 0.9981, 0.375, 0.9981, 0.3741, 0.5019, 0.3745, 0.7481, 0.3738, 0.748, 0.3755, 0.5019, 0.3759, 0.7481, 0.3745, 0.7481, 0.3769, 0.502, 0.377, 0.7482, 0.3765, 0.7481, 0.3768, 0.9985, 0.4009, 0.9982, 0.4009, 0.9989, 0.377, 0.9997, 0.4009, 0.9989, 0.4009, 1.0, 0.377, 0.0004307, 0.4009, 0.0007554, 0.3769, 0.001078, 0.3769, 0.001423, 0.4009, 0.00167, 0.3769, 0.001898, 0.4009, 0.7495, 0.3768, 0.7488, 0.4009, 0.7484, 0.3769, 0.75, 0.4009, 0.7511, 0.3769, 0.7512, 0.3769, 0.7512, 0.4009, 0.7511, 0.3769, 0.7518, 0.3765, 0.4981, 0.3765, 0.2518, 0.3769, 0.2518, 0.3759, 0.4981, 0.3755, 0.2519, 0.3761, 0.2518, 0.3731, 0.5005, 0.1269, 0.5009, 0.1269, 0.5, 0.373, 0.5012, 0.1268, 0.5014, 0.1269, 0.5009, 0.377, 0.2482, 0.4009, 0.2482, 0.377, 0.2488, 0.3769, 0.2512, 0.4009, 0.2513, 0.3769, 0.2518, 0.3767, 0.4986, 0.4009, 0.4988, 0.3769, 0.4991, 0.3769, 0.4991, 0.4009, 0.4999, 0.377, 0.5006, 0.3769, 0.5014, 0.4009, 0.5018, 0.3769, 0.502, 0.4009, 0.5018, 0.4009, 0.7484, 0.377, 0.7482, 0.3769, 0.502, 0.4009, 0.2482, 0.377, 0.2482, 0.3769, 0.001898, 0.4009, 0.00167, 0.4009, 0.7518, 0.4009, 0.9982, 0.3768, 0.9981, 0.3769, 0.7518, 0.1268, 0.7485, 0.127, 0.7482, 0.3731, 0.7481, 0.3732, 0.7486, 0.3762, 0.002, 0.3761, 0.001626, 0.3765, 0.001641, 0.3755, 0.001944, 0.3754, 0.001557, 0.3761, 0.001626, 0.3765, 0.001641, 0.3762, 0.001164, 0.3769, 0.001423, 0.3761, 0.001626, 0.3756, 0.001143, 0.3762, 0.001164, 0.3769, 0.001423, 0.3765, 0.000961, 0.3769, 0.001078, 0.3762, 0.001164, 0.3765, 0.0001794, 0.3765, 0.000961, 0.3765, 0.0001794, 0.3756, 0.001143, 0.3758, 0.0002898, 0.127, 0.7482, 0.1268, 0.7485, 0.1265, 0.7481, 0.1269, 0.7495, 0.1265, 0.7496, 0.1266, 0.749, 0.1268, 0.7485, 0.1262, 0.7485, 0.1265, 0.7481, 0.1268, 0.7488, 0.1261, 0.7487, 0.1262, 0.7485, 0.1266, 0.749, 0.126, 0.7492, 0.1261, 0.7487, 0.1262, 0.7485, 0.1254, 0.7484, 0.1259, 0.7481, 0.1261, 0.7487, 0.1252, 0.7488, 0.1254, 0.7484, 0.377, 0.9997, 0.3765, 0.9996, 0.3769, 0.9989, 0.3769, 0.9989, 0.3765, 0.9989, 0.3768, 0.9985, 0.3768, 0.9985, 0.3762, 0.9985, 0.3764, 0.9981, 0.3765, 0.9989, 0.3761, 0.9987, 0.3762, 0.9985, 0.3765, 0.9989, 0.376, 0.9993, 0.3761, 0.9987, 0.3762, 0.9985, 0.3754, 0.9985, 0.3759, 0.9981, 0.3754, 0.9985, 0.376, 0.9993, 0.375, 0.999, 0.377, 0.2482, 0.3767, 0.2486, 0.3765, 0.2481, 0.377, 0.2488, 0.3765, 0.2491, 0.3767, 0.2486, 0.3769, 0.2501, 0.3766, 0.2502, 0.3765, 0.2491, 0.3767, 0.2486, 0.3762, 0.2486, 0.3765, 0.2481, 0.3766, 0.2502, 0.3762, 0.2509, 0.3765, 0.2491, 0.3762, 0.2486, 0.3765, 0.2491, 0.3759, 0.2492, 0.3765, 0.2491, 0.3762, 0.2509, 0.3759, 0.2492, 0.3762, 0.2486, 0.3754, 0.2484, 0.3759, 0.2481, 0.3762, 0.2486, 0.3752, 0.2488, 0.3754, 0.2484, 0.3755, 0.2519, 0.3754, 0.2516, 0.3761, 0.2518, 0.3765, 0.2518, 0.3765, 0.2512, 0.3769, 0.2512, 0.3761, 0.2518, 0.3761, 0.2513, 0.3765, 0.2512, 0.3754, 0.2516, 0.3754, 0.2511, 0.3761, 0.2513, 0.3761, 0.2513, 0.3762, 0.2509, 0.3765, 0.2512, 0.3765, 0.2512, 0.3766, 0.2502, 0.3769, 0.2501, 0.3762, 0.2509, 0.3754, 0.2511, 0.3759, 0.2492, 0.1262, 0.502, 0.1261, 0.5016, 0.1265, 0.5016, 0.1255, 0.5019, 0.1254, 0.5016, 0.1261, 0.5016, 0.1265, 0.5016, 0.1263, 0.5011, 0.1268, 0.5014, 0.1261, 0.5016, 0.1257, 0.5012, 0.1263, 0.5011, 0.1268, 0.5014, 0.1263, 0.5011, 0.1269, 0.5009, 0.1263, 0.5011, 0.1266, 0.5004, 0.1269, 0.5009, 0.1263, 0.5011, 0.1257, 0.5012, 0.1261, 0.5004, 0.1263, 0.5011, 0.1261, 0.5004, 0.1266, 0.5004, 0.3755, 0.7519, 0.3744, 0.7503, 0.376, 0.7516, 0.3765, 0.7518, 0.3764, 0.7512, 0.3769, 0.7512, 0.4009, 0.4982, 0.377, 0.4981, 0.3769, 0.2518, 0.4009, 0.2519, 0.376, 0.7516, 0.3756, 0.7508, 0.3764, 0.7512, 0.3764, 0.7512, 0.3765, 0.7501, 0.3769, 0.75, 0.3765, 0.7501, 0.3756, 0.7508, 0.376, 0.7492, 0.3738, 0.748, 0.3739, 0.7484, 0.3735, 0.7484, 0.3745, 0.7481, 0.3752, 0.7484, 0.3739, 0.7484, 0.3735, 0.7484, 0.3737, 0.7489, 0.3732, 0.7486, 0.3739, 0.7484, 0.3745, 0.7489, 0.3737, 0.7489, 0.3732, 0.7486, 0.3737, 0.7489, 0.3731, 0.7491, 0.3737, 0.7489, 0.3744, 0.7503, 0.3731, 0.7491, 0.3744, 0.7503, 0.3745, 0.7489, 0.3756, 0.7508, 0.377, 0.7482, 0.3768, 0.7485, 0.3765, 0.7481, 0.3769, 0.75, 0.3765, 0.7501, 0.3766, 0.749, 0.3768, 0.7485, 0.3762, 0.7485, 0.3765, 0.7481, 0.3768, 0.7488, 0.3761, 0.7487, 0.3762, 0.7485, 0.3766, 0.749, 0.376, 0.7492, 0.3761, 0.7487, 0.3762, 0.7485, 0.3752, 0.7484, 0.3759, 0.7481, 0.3761, 0.7487, 0.3745, 0.7489, 0.3752, 0.7484, 0.3769, 0.502, 0.3765, 0.5018, 0.3769, 0.5014, 0.3755, 0.5019, 0.3749, 0.5015, 0.376, 0.5016, 0.3762, 0.5018, 0.3763, 0.5011, 0.3766, 0.5012, 0.376, 0.5016, 0.3757, 0.501, 0.3763, 0.5011, 0.3766, 0.5012, 0.3766, 0.5003, 0.377, 0.5006, 0.3763, 0.5011, 0.3763, 0.4995, 0.3766, 0.5003, 0.3763, 0.4995, 0.3757, 0.501, 0.376, 0.4992, 0.373, 0.5012, 0.3734, 0.5011, 0.3734, 0.5015, 0.3731, 0.5005, 0.3747, 0.4994, 0.3734, 0.5011, 0.3734, 0.5015, 0.3739, 0.5013, 0.3736, 0.5018, 0.3734, 0.5011, 0.3742, 0.5003, 0.3739, 0.5013, 0.3736, 0.5018, 0.3739, 0.5013, 0.3741, 0.5019, 0.3739, 0.5013, 0.3749, 0.5015, 0.3741, 0.5019, 0.3749, 0.5015, 0.3742, 0.5003, 0.3757, 0.501, 0.377, 0.4981, 0.3767, 0.4986, 0.3765, 0.4981, 0.3767, 0.4986, 0.3762, 0.4985, 0.3765, 0.4981, 0.3769, 0.4991, 0.3763, 0.4995, 0.3767, 0.4986, 0.3767, 0.4986, 0.3761, 0.4987, 0.3762, 0.4985, 0.3763, 0.4995, 0.376, 0.4992, 0.3761, 0.4987, 0.3762, 0.4985, 0.3747, 0.4994, 0.3759, 0.4981, 0.3761, 0.4987, 0.3742, 0.5003, 0.3747, 0.4994, 0.377, 0.2482, 0.3765, 0.2481, 0.3769, 0.001898, 0.3765, 0.2481, 0.3759, 0.2481, 0.3762, 0.002, 0.3759, 0.2481, 0.375, 0.2481, 0.3755, 0.001944, 0.1255, 0.5019, 0.1262, 0.502, 0.1259, 0.7481, 0.1262, 0.502, 0.1269, 0.5019, 0.1265, 0.7481, 0.1268, 0.7488, 0.1268, 0.7485, 0.3732, 0.7486, 0.3731, 0.7491, 0.3764, 0.9981, 0.3759, 0.9981, 0.3762, 0.7518, 0.3765, 0.7518, 0.3731, 0.7491, 0.3755, 0.7519, 0.1269, 0.7495, 0.3755, 0.7519, 0.3762, 0.7518, 0.3759, 0.9981, 0.3768, 0.9981, 0.3764, 0.9981, 0.3765, 0.7518, 0.3769, 0.7518, 0.3738, 0.748, 0.3731, 0.7481, 0.3731, 0.5019, 0.3736, 0.5018, 0.3765, 0.7481, 0.3759, 0.7481, 0.3762, 0.5018, 0.3765, 0.5018, 0.3736, 0.5018, 0.3741, 0.5019, 0.3738, 0.748, 0.3741, 0.5019, 0.3755, 0.5019, 0.3745, 0.7481, 0.3755, 0.5019, 0.3762, 0.5018, 0.3759, 0.7481, 0.4009, 0.00167, 0.3769, 0.001423, 0.3769, 0.001078, 0.4009, 0.0007554, 0.3765, 0.5018, 0.3769, 0.502, 0.3765, 0.7481, 0.3768, 0.9985, 0.3768, 0.9981, 0.4009, 0.9982, 0.3769, 0.9989, 0.3768, 0.9985, 0.4009, 0.9989, 0.377, 0.9997, 0.3769, 0.9989, 0.4009, 0.9989, 0.3761, 0.2518, 0.3765, 0.2518, 0.3765, 0.4981, 0.3759, 0.4981, 0.3768, 0.7485, 0.377, 0.7482, 0.4009, 0.7484, 0.3768, 0.7488, 0.3768, 0.7485, 0.4009, 0.7484, 0.3769, 0.75, 0.3768, 0.7488, 0.4009, 0.7495, 0.3769, 0.75, 0.4009, 0.7495, 0.4009, 0.7511, 0.3769, 0.7518, 0.4009, 0.7511, 0.4009, 0.7518, 0.377, 0.4981, 0.3765, 0.4981, 0.3769, 0.2518, 0.1269, 0.5019, 0.1268, 0.5014, 0.373, 0.5012, 0.3731, 0.5019, 0.3759, 0.4981, 0.3731, 0.5005, 0.3755, 0.2519, 0.3731, 0.5005, 0.373, 0.5012, 0.1269, 0.5009, 0.4009, 0.2499, 0.3769, 0.2501, 0.377, 0.2488, 0.4009, 0.2488, 0.377, 0.2488, 0.4009, 0.2482, 0.4009, 0.2488, 0.4009, 0.2513, 0.3769, 0.2512, 0.3769, 0.2501, 0.4009, 0.2499, 0.4009, 0.4982, 0.4009, 0.4988, 0.3767, 0.4986, 0.377, 0.4981, 0.3769, 0.2518, 0.4009, 0.2513, 0.4009, 0.2519, 0.127, 0.7482, 0.1269, 0.5019, 0.3731, 0.5019, 0.3731, 0.7481, 0.3769, 0.4991, 0.4009, 0.4988, 0.4009, 0.4999, 0.377, 0.5006, 0.4009, 0.4999, 0.4009, 0.5012, 0.3769, 0.5014, 0.377, 0.5006, 0.4009, 0.5012, 0.3769, 0.5014, 0.4009, 0.5012, 0.4009, 0.5018, 0.6564, 0.5306, 0.6569, 0.5305, 0.8431, 0.5305, 0.8435, 0.5306, 0.8441, 0.531, 0.8444, 0.5314, 0.8445, 0.5318, 0.8445, 0.7183, 0.8442, 0.7189, 0.8437, 0.7193, 0.8431, 0.7195, 0.6569, 0.7195, 0.6563, 0.7193, 0.6559, 0.7189, 0.6555, 0.7183, 0.6555, 0.5319, 0.6556, 0.5314, 0.656, 0.5309])
me_cube_007.materials.append(mat_material_002)
me_cube_007.materials.append(None)
me_cube_007.use_remesh_fix_poles = True
me_cube_007.use_remesh_preserve_attributes = False
me_cube_007.update()
me_cube_002 = bpy.data.meshes.new('Cube.002')
me_cube_002.from_pydata([(-1.0, -1.0, -1.0), (-1.0, -1.0, 1.0), (-1.0, 1.0, -1.0), (-1.0, 1.0, 1.0), (1.0, -1.0, -1.0), (1.0, -1.0, 1.0), (1.0, 1.0, -1.0), (1.0, 1.0, 1.0)], [], [(0, 1, 3, 2), (2, 3, 7, 6), (6, 7, 5, 4), (4, 5, 1, 0), (2, 6, 4, 0), (7, 3, 1, 5)])
_uv = me_cube_002.uv_layers.new(name='UVMap')
_uv.uv.foreach_set('vector', [0.375, 0.0, 0.625, 0.0, 0.625, 0.25, 0.375, 0.25, 0.375, 0.25, 0.625, 0.25, 0.625, 0.5, 0.375, 0.5, 0.375, 0.5, 0.625, 0.5, 0.625, 0.75, 0.375, 0.75, 0.375, 0.75, 0.625, 0.75, 0.625, 1.0, 0.375, 1.0, 0.125, 0.5, 0.375, 0.5, 0.375, 0.75, 0.125, 0.75, 0.625, 0.5, 0.875, 0.5, 0.875, 0.75, 0.625, 0.75])
me_cube_002.use_remesh_fix_poles = True
me_cube_002.use_remesh_preserve_attributes = False
me_cube_002.update()
me_cube_003 = bpy.data.meshes.new('Cube.003')
me_cube_003.from_pydata([(-1.0, -1.0, -1.0), (-1.0, -1.0, 1.0), (-1.0, 1.0, -1.0), (-1.0, 1.0, 1.0), (1.0, -1.0, -1.0), (1.0, -1.0, 1.0), (1.0, 1.0, -1.0), (1.0, 1.0, 1.0)], [], [(0, 1, 3, 2), (2, 3, 7, 6), (6, 7, 5, 4), (4, 5, 1, 0), (2, 6, 4, 0), (7, 3, 1, 5)])
_uv = me_cube_003.uv_layers.new(name='UVMap')
_uv.uv.foreach_set('vector', [0.375, 0.0, 0.625, 0.0, 0.625, 0.25, 0.375, 0.25, 0.375, 0.25, 0.625, 0.25, 0.625, 0.5, 0.375, 0.5, 0.375, 0.5, 0.625, 0.5, 0.625, 0.75, 0.375, 0.75, 0.375, 0.75, 0.625, 0.75, 0.625, 1.0, 0.375, 1.0, 0.125, 0.5, 0.375, 0.5, 0.375, 0.75, 0.125, 0.75, 0.625, 0.5, 0.875, 0.5, 0.875, 0.75, 0.625, 0.75])
me_cube_003.use_remesh_fix_poles = True
me_cube_003.use_remesh_preserve_attributes = False
me_cube_003.update()
me_cylinder_002 = bpy.data.meshes.new('Cylinder.002')
me_cylinder_002.from_pydata([(0.0, 1.0, -1.0), (0.0, 1.0, 1.0), (0.1951, 0.9808, -1.0), (0.1951, 0.9808, 1.0), (0.3827, 0.9239, -1.0), (0.3827, 0.9239, 1.0), (0.5556, 0.8315, -1.0), (0.5556, 0.8315, 1.0), (0.7071, 0.7071, -1.0), (0.7071, 0.7071, 1.0), (0.8315, 0.5556, -1.0), (0.8315, 0.5556, 1.0), (0.9239, 0.3827, -1.0), (0.9239, 0.3827, 1.0), (0.9808, 0.1951, -1.0), (0.9808, 0.1951, 1.0), (1.0, -4.371e-08, -1.0), (1.0, -4.371e-08, 1.0), (0.9808, -0.1951, -1.0), (0.9808, -0.1951, 1.0), (0.9239, -0.3827, -1.0), (0.9239, -0.3827, 1.0), (0.8315, -0.5556, -1.0), (0.8315, -0.5556, 1.0), (0.7071, -0.7071, -1.0), (0.7071, -0.7071, 1.0), (0.5556, -0.8315, -1.0), (0.5556, -0.8315, 1.0), (0.3827, -0.9239, -1.0), (0.3827, -0.9239, 1.0), (0.1951, -0.9808, -1.0), (0.1951, -0.9808, 1.0), (-8.742e-08, -1.0, -1.0), (-8.742e-08, -1.0, 1.0), (-0.1951, -0.9808, -1.0), (-0.1951, -0.9808, 1.0), (-0.3827, -0.9239, -1.0), (-0.3827, -0.9239, 1.0), (-0.5556, -0.8315, -1.0), (-0.5556, -0.8315, 1.0), (-0.7071, -0.7071, -1.0), (-0.7071, -0.7071, 1.0), (-0.8315, -0.5556, -1.0), (-0.8315, -0.5556, 1.0), (-0.9239, -0.3827, -1.0), (-0.9239, -0.3827, 1.0), (-0.9808, -0.1951, -1.0), (-0.9808, -0.1951, 1.0), (-1.0, 1.192e-08, -1.0), (-1.0, 1.192e-08, 1.0), (-0.9808, 0.1951, -1.0), (-0.9808, 0.1951, 1.0), (-0.9239, 0.3827, -1.0), (-0.9239, 0.3827, 1.0), (-0.8315, 0.5556, -1.0), (-0.8315, 0.5556, 1.0), (-0.7071, 0.7071, -1.0), (-0.7071, 0.7071, 1.0), (-0.5556, 0.8315, -1.0), (-0.5556, 0.8315, 1.0), (-0.3827, 0.9239, -1.0), (-0.3827, 0.9239, 1.0), (-0.1951, 0.9808, -1.0), (-0.1951, 0.9808, 1.0)], [], [(0, 1, 3, 2), (2, 3, 5, 4), (4, 5, 7, 6), (6, 7, 9, 8), (8, 9, 11, 10), (10, 11, 13, 12), (12, 13, 15, 14), (14, 15, 17, 16), (16, 17, 19, 18), (18, 19, 21, 20), (20, 21, 23, 22), (22, 23, 25, 24), (24, 25, 27, 26), (26, 27, 29, 28), (28, 29, 31, 30), (30, 31, 33, 32), (32, 33, 35, 34), (34, 35, 37, 36), (36, 37, 39, 38), (38, 39, 41, 40), (40, 41, 43, 42), (42, 43, 45, 44), (44, 45, 47, 46), (46, 47, 49, 48), (48, 49, 51, 50), (50, 51, 53, 52), (52, 53, 55, 54), (54, 55, 57, 56), (56, 57, 59, 58), (58, 59, 61, 60), (3, 1, 63, 61, 59, 57, 55, 53, 51, 49, 47, 45, 43, 41, 39, 37, 35, 33, 31, 29, 27, 25, 23, 21, 19, 17, 15, 13, 11, 9, 7, 5), (60, 61, 63, 62), (62, 63, 1, 0), (0, 2, 4, 6, 8, 10, 12, 14, 16, 18, 20, 22, 24, 26, 28, 30, 32, 34, 36, 38, 40, 42, 44, 46, 48, 50, 52, 54, 56, 58, 60, 62)])
_uv = me_cylinder_002.uv_layers.new(name='UVMap')
_uv.uv.foreach_set('vector', [1.0, 0.5, 1.0, 1.0, 0.9688, 1.0, 0.9688, 0.5, 0.9688, 0.5, 0.9688, 1.0, 0.9375, 1.0, 0.9375, 0.5, 0.9375, 0.5, 0.9375, 1.0, 0.9062, 1.0, 0.9062, 0.5, 0.9062, 0.5, 0.9062, 1.0, 0.875, 1.0, 0.875, 0.5, 0.875, 0.5, 0.875, 1.0, 0.8438, 1.0, 0.8438, 0.5, 0.8438, 0.5, 0.8438, 1.0, 0.8125, 1.0, 0.8125, 0.5, 0.8125, 0.5, 0.8125, 1.0, 0.7812, 1.0, 0.7812, 0.5, 0.7812, 0.5, 0.7812, 1.0, 0.75, 1.0, 0.75, 0.5, 0.75, 0.5, 0.75, 1.0, 0.7188, 1.0, 0.7188, 0.5, 0.7188, 0.5, 0.7188, 1.0, 0.6875, 1.0, 0.6875, 0.5, 0.6875, 0.5, 0.6875, 1.0, 0.6562, 1.0, 0.6562, 0.5, 0.6562, 0.5, 0.6562, 1.0, 0.625, 1.0, 0.625, 0.5, 0.625, 0.5, 0.625, 1.0, 0.5938, 1.0, 0.5938, 0.5, 0.5938, 0.5, 0.5938, 1.0, 0.5625, 1.0, 0.5625, 0.5, 0.5625, 0.5, 0.5625, 1.0, 0.5312, 1.0, 0.5312, 0.5, 0.5312, 0.5, 0.5312, 1.0, 0.5, 1.0, 0.5, 0.5, 0.5, 0.5, 0.5, 1.0, 0.4688, 1.0, 0.4688, 0.5, 0.4688, 0.5, 0.4688, 1.0, 0.4375, 1.0, 0.4375, 0.5, 0.4375, 0.5, 0.4375, 1.0, 0.4062, 1.0, 0.4062, 0.5, 0.4062, 0.5, 0.4062, 1.0, 0.375, 1.0, 0.375, 0.5, 0.375, 0.5, 0.375, 1.0, 0.3438, 1.0, 0.3438, 0.5, 0.3438, 0.5, 0.3438, 1.0, 0.3125, 1.0, 0.3125, 0.5, 0.3125, 0.5, 0.3125, 1.0, 0.2812, 1.0, 0.2812, 0.5, 0.2812, 0.5, 0.2812, 1.0, 0.25, 1.0, 0.25, 0.5, 0.25, 0.5, 0.25, 1.0, 0.2188, 1.0, 0.2188, 0.5, 0.2188, 0.5, 0.2188, 1.0, 0.1875, 1.0, 0.1875, 0.5, 0.1875, 0.5, 0.1875, 1.0, 0.1562, 1.0, 0.1562, 0.5, 0.1562, 0.5, 0.1562, 1.0, 0.125, 1.0, 0.125, 0.5, 0.125, 0.5, 0.125, 1.0, 0.09375, 1.0, 0.09375, 0.5, 0.09375, 0.5, 0.09375, 1.0, 0.0625, 1.0, 0.0625, 0.5, 0.2968, 0.4854, 0.25, 0.49, 0.2032, 0.4854, 0.1582, 0.4717, 0.1167, 0.4496, 0.08029, 0.4197, 0.05045, 0.3833, 0.02827, 0.3418, 0.01461, 0.2968, 0.01, 0.25, 0.01461, 0.2032, 0.02827, 0.1582, 0.05045, 0.1167, 0.08029, 0.08029, 0.1167, 0.05045, 0.1582, 0.02827, 0.2032, 0.01461, 0.25, 0.01, 0.2968, 0.01461, 0.3418, 0.02827, 0.3833, 0.05045, 0.4197, 0.08029, 0.4496, 0.1167, 0.4717, 0.1582, 0.4854, 0.2032, 0.49, 0.25, 0.4854, 0.2968, 0.4717, 0.3418, 0.4496, 0.3833, 0.4197, 0.4197, 0.3833, 0.4496, 0.3418, 0.4717, 0.0625, 0.5, 0.0625, 1.0, 0.03125, 1.0, 0.03125, 0.5, 0.03125, 0.5, 0.03125, 1.0, 0.0, 1.0, 0.0, 0.5, 0.75, 0.49, 0.7968, 0.4854, 0.8418, 0.4717, 0.8833, 0.4496, 0.9197, 0.4197, 0.9496, 0.3833, 0.9717, 0.3418, 0.9854, 0.2968, 0.99, 0.25, 0.9854, 0.2032, 0.9717, 0.1582, 0.9496, 0.1167, 0.9197, 0.08029, 0.8833, 0.05045, 0.8418, 0.02827, 0.7968, 0.01461, 0.75, 0.01, 0.7032, 0.01461, 0.6582, 0.02827, 0.6167, 0.05045, 0.5803, 0.08029, 0.5504, 0.1167, 0.5283, 0.1582, 0.5146, 0.2032, 0.51, 0.25, 0.5146, 0.2968, 0.5283, 0.3418, 0.5504, 0.3833, 0.5803, 0.4197, 0.6167, 0.4496, 0.6582, 0.4717, 0.7032, 0.4854])
me_cylinder_002.use_remesh_fix_poles = True
me_cylinder_002.use_remesh_preserve_attributes = False
me_cylinder_002.update()
me_cylinder_003 = bpy.data.meshes.new('Cylinder.003')
me_cylinder_003.from_pydata([(0.0, 1.0, -1.0), (0.0, 1.0, 1.0), (0.1951, 0.9808, -1.0), (0.1951, 0.9808, 1.0), (0.3827, 0.9239, -1.0), (0.3827, 0.9239, 1.0), (0.5556, 0.8315, -1.0), (0.5556, 0.8315, 1.0), (0.7071, 0.7071, -1.0), (0.7071, 0.7071, 1.0), (0.8315, 0.5556, -1.0), (0.8315, 0.5556, 1.0), (0.9239, 0.3827, -1.0), (0.9239, 0.3827, 1.0), (0.9808, 0.1951, -1.0), (0.9808, 0.1951, 1.0), (1.0, -4.371e-08, -1.0), (1.0, -4.371e-08, 1.0), (0.9808, -0.1951, -1.0), (0.9808, -0.1951, 1.0), (0.9239, -0.3827, -1.0), (0.9239, -0.3827, 1.0), (0.8315, -0.5556, -1.0), (0.8315, -0.5556, 1.0), (0.7071, -0.7071, -1.0), (0.7071, -0.7071, 1.0), (0.5556, -0.8315, -1.0), (0.5556, -0.8315, 1.0), (0.3827, -0.9239, -1.0), (0.3827, -0.9239, 1.0), (0.1951, -0.9808, -1.0), (0.1951, -0.9808, 1.0), (-8.742e-08, -1.0, -1.0), (-8.742e-08, -1.0, 1.0), (-0.1951, -0.9808, -1.0), (-0.1951, -0.9808, 1.0), (-0.3827, -0.9239, -1.0), (-0.3827, -0.9239, 1.0), (-0.5556, -0.8315, -1.0), (-0.5556, -0.8315, 1.0), (-0.7071, -0.7071, -1.0), (-0.7071, -0.7071, 1.0), (-0.8315, -0.5556, -1.0), (-0.8315, -0.5556, 1.0), (-0.9239, -0.3827, -1.0), (-0.9239, -0.3827, 1.0), (-0.9808, -0.1951, -1.0), (-0.9808, -0.1951, 1.0), (-1.0, 1.192e-08, -1.0), (-1.0, 1.192e-08, 1.0), (-0.9808, 0.1951, -1.0), (-0.9808, 0.1951, 1.0), (-0.9239, 0.3827, -1.0), (-0.9239, 0.3827, 1.0), (-0.8315, 0.5556, -1.0), (-0.8315, 0.5556, 1.0), (-0.7071, 0.7071, -1.0), (-0.7071, 0.7071, 1.0), (-0.5556, 0.8315, -1.0), (-0.5556, 0.8315, 1.0), (-0.3827, 0.9239, -1.0), (-0.3827, 0.9239, 1.0), (-0.1951, 0.9808, -1.0), (-0.1951, 0.9808, 1.0)], [], [(0, 1, 3, 2), (2, 3, 5, 4), (4, 5, 7, 6), (6, 7, 9, 8), (8, 9, 11, 10), (10, 11, 13, 12), (12, 13, 15, 14), (14, 15, 17, 16), (16, 17, 19, 18), (18, 19, 21, 20), (20, 21, 23, 22), (22, 23, 25, 24), (24, 25, 27, 26), (26, 27, 29, 28), (28, 29, 31, 30), (30, 31, 33, 32), (32, 33, 35, 34), (34, 35, 37, 36), (36, 37, 39, 38), (38, 39, 41, 40), (40, 41, 43, 42), (42, 43, 45, 44), (44, 45, 47, 46), (46, 47, 49, 48), (48, 49, 51, 50), (50, 51, 53, 52), (52, 53, 55, 54), (54, 55, 57, 56), (56, 57, 59, 58), (58, 59, 61, 60), (3, 1, 63, 61, 59, 57, 55, 53, 51, 49, 47, 45, 43, 41, 39, 37, 35, 33, 31, 29, 27, 25, 23, 21, 19, 17, 15, 13, 11, 9, 7, 5), (60, 61, 63, 62), (62, 63, 1, 0), (0, 2, 4, 6, 8, 10, 12, 14, 16, 18, 20, 22, 24, 26, 28, 30, 32, 34, 36, 38, 40, 42, 44, 46, 48, 50, 52, 54, 56, 58, 60, 62)])
_uv = me_cylinder_003.uv_layers.new(name='UVMap')
_uv.uv.foreach_set('vector', [1.0, 0.5, 1.0, 1.0, 0.9688, 1.0, 0.9688, 0.5, 0.9688, 0.5, 0.9688, 1.0, 0.9375, 1.0, 0.9375, 0.5, 0.9375, 0.5, 0.9375, 1.0, 0.9062, 1.0, 0.9062, 0.5, 0.9062, 0.5, 0.9062, 1.0, 0.875, 1.0, 0.875, 0.5, 0.875, 0.5, 0.875, 1.0, 0.8438, 1.0, 0.8438, 0.5, 0.8438, 0.5, 0.8438, 1.0, 0.8125, 1.0, 0.8125, 0.5, 0.8125, 0.5, 0.8125, 1.0, 0.7812, 1.0, 0.7812, 0.5, 0.7812, 0.5, 0.7812, 1.0, 0.75, 1.0, 0.75, 0.5, 0.75, 0.5, 0.75, 1.0, 0.7188, 1.0, 0.7188, 0.5, 0.7188, 0.5, 0.7188, 1.0, 0.6875, 1.0, 0.6875, 0.5, 0.6875, 0.5, 0.6875, 1.0, 0.6562, 1.0, 0.6562, 0.5, 0.6562, 0.5, 0.6562, 1.0, 0.625, 1.0, 0.625, 0.5, 0.625, 0.5, 0.625, 1.0, 0.5938, 1.0, 0.5938, 0.5, 0.5938, 0.5, 0.5938, 1.0, 0.5625, 1.0, 0.5625, 0.5, 0.5625, 0.5, 0.5625, 1.0, 0.5312, 1.0, 0.5312, 0.5, 0.5312, 0.5, 0.5312, 1.0, 0.5, 1.0, 0.5, 0.5, 0.5, 0.5, 0.5, 1.0, 0.4688, 1.0, 0.4688, 0.5, 0.4688, 0.5, 0.4688, 1.0, 0.4375, 1.0, 0.4375, 0.5, 0.4375, 0.5, 0.4375, 1.0, 0.4062, 1.0, 0.4062, 0.5, 0.4062, 0.5, 0.4062, 1.0, 0.375, 1.0, 0.375, 0.5, 0.375, 0.5, 0.375, 1.0, 0.3438, 1.0, 0.3438, 0.5, 0.3438, 0.5, 0.3438, 1.0, 0.3125, 1.0, 0.3125, 0.5, 0.3125, 0.5, 0.3125, 1.0, 0.2812, 1.0, 0.2812, 0.5, 0.2812, 0.5, 0.2812, 1.0, 0.25, 1.0, 0.25, 0.5, 0.25, 0.5, 0.25, 1.0, 0.2188, 1.0, 0.2188, 0.5, 0.2188, 0.5, 0.2188, 1.0, 0.1875, 1.0, 0.1875, 0.5, 0.1875, 0.5, 0.1875, 1.0, 0.1562, 1.0, 0.1562, 0.5, 0.1562, 0.5, 0.1562, 1.0, 0.125, 1.0, 0.125, 0.5, 0.125, 0.5, 0.125, 1.0, 0.09375, 1.0, 0.09375, 0.5, 0.09375, 0.5, 0.09375, 1.0, 0.0625, 1.0, 0.0625, 0.5, 0.2968, 0.4854, 0.25, 0.49, 0.2032, 0.4854, 0.1582, 0.4717, 0.1167, 0.4496, 0.08029, 0.4197, 0.05045, 0.3833, 0.02827, 0.3418, 0.01461, 0.2968, 0.01, 0.25, 0.01461, 0.2032, 0.02827, 0.1582, 0.05045, 0.1167, 0.08029, 0.08029, 0.1167, 0.05045, 0.1582, 0.02827, 0.2032, 0.01461, 0.25, 0.01, 0.2968, 0.01461, 0.3418, 0.02827, 0.3833, 0.05045, 0.4197, 0.08029, 0.4496, 0.1167, 0.4717, 0.1582, 0.4854, 0.2032, 0.49, 0.25, 0.4854, 0.2968, 0.4717, 0.3418, 0.4496, 0.3833, 0.4197, 0.4197, 0.3833, 0.4496, 0.3418, 0.4717, 0.0625, 0.5, 0.0625, 1.0, 0.03125, 1.0, 0.03125, 0.5, 0.03125, 0.5, 0.03125, 1.0, 0.0, 1.0, 0.0, 0.5, 0.75, 0.49, 0.7968, 0.4854, 0.8418, 0.4717, 0.8833, 0.4496, 0.9197, 0.4197, 0.9496, 0.3833, 0.9717, 0.3418, 0.9854, 0.2968, 0.99, 0.25, 0.9854, 0.2032, 0.9717, 0.1582, 0.9496, 0.1167, 0.9197, 0.08029, 0.8833, 0.05045, 0.8418, 0.02827, 0.7968, 0.01461, 0.75, 0.01, 0.7032, 0.01461, 0.6582, 0.02827, 0.6167, 0.05045, 0.5803, 0.08029, 0.5504, 0.1167, 0.5283, 0.1582, 0.5146, 0.2032, 0.51, 0.25, 0.5146, 0.2968, 0.5283, 0.3418, 0.5504, 0.3833, 0.5803, 0.4197, 0.6167, 0.4496, 0.6582, 0.4717, 0.7032, 0.4854])
me_cylinder_003.use_remesh_fix_poles = True
me_cylinder_003.use_remesh_preserve_attributes = False
me_cylinder_003.update()
me_cube_004 = bpy.data.meshes.new('Cube.004')
me_cube_004.from_pydata([(-1.0, -1.0, -1.0), (-1.0, -1.0, 1.0), (-1.0, 1.0, -1.0), (-1.0, 1.0, 1.0), (1.0, -1.0, -1.0), (1.0, -1.0, 1.0), (1.0, 1.0, -1.0), (1.0, 1.0, 1.0)], [], [(0, 1, 3, 2), (2, 3, 7, 6), (6, 7, 5, 4), (4, 5, 1, 0), (2, 6, 4, 0), (7, 3, 1, 5)])
_uv = me_cube_004.uv_layers.new(name='UVMap')
_uv.uv.foreach_set('vector', [0.375, 0.0, 0.625, 0.0, 0.625, 0.25, 0.375, 0.25, 0.375, 0.25, 0.625, 0.25, 0.625, 0.5, 0.375, 0.5, 0.375, 0.5, 0.625, 0.5, 0.625, 0.75, 0.375, 0.75, 0.375, 0.75, 0.625, 0.75, 0.625, 1.0, 0.375, 1.0, 0.125, 0.5, 0.375, 0.5, 0.375, 0.75, 0.125, 0.75, 0.625, 0.5, 0.875, 0.5, 0.875, 0.75, 0.625, 0.75])
me_cube_004.use_remesh_fix_poles = True
me_cube_004.use_remesh_preserve_attributes = False
me_cube_004.update()
me_cube_005 = bpy.data.meshes.new('Cube.005')
me_cube_005.from_pydata([(-1.0, -1.0, -1.0), (-1.0, -1.0, 1.0), (-1.0, 1.0, -1.0), (-1.0, 1.0, 1.0), (1.0, -1.0, -1.0), (1.0, -1.0, 1.0), (1.0, 1.0, -1.0), (1.0, 1.0, 1.0)], [], [(0, 1, 3, 2), (2, 3, 7, 6), (6, 7, 5, 4), (4, 5, 1, 0), (2, 6, 4, 0), (7, 3, 1, 5)])
_uv = me_cube_005.uv_layers.new(name='UVMap')
_uv.uv.foreach_set('vector', [0.375, 0.0, 0.625, 0.0, 0.625, 0.25, 0.375, 0.25, 0.375, 0.25, 0.625, 0.25, 0.625, 0.5, 0.375, 0.5, 0.375, 0.5, 0.625, 0.5, 0.625, 0.75, 0.375, 0.75, 0.375, 0.75, 0.625, 0.75, 0.625, 1.0, 0.375, 1.0, 0.125, 0.5, 0.375, 0.5, 0.375, 0.75, 0.125, 0.75, 0.625, 0.5, 0.875, 0.5, 0.875, 0.75, 0.625, 0.75])
me_cube_005.use_remesh_fix_poles = True
me_cube_005.use_remesh_preserve_attributes = False
me_cube_005.update()

# ---- objects
ob_plane_001 = bpy.data.objects.new('Plane.001', me_plane_002)
ob_cube_006 = bpy.data.objects.new('Cube.006', me_cube_006)
ob_plane_002 = bpy.data.objects.new('Plane.002', me_plane_001)
ob_light = bpy.data.objects.new('Light', light_light)
ob_camera = bpy.data.objects.new('Camera', cam_camera)
ob_cube = bpy.data.objects.new('Cube', me_cube_001)
ob_cube_005 = bpy.data.objects.new('Cube.005', me_cube)
ob_cube_007 = bpy.data.objects.new('Cube.007', me_cube_007)
ob_cube_001 = bpy.data.objects.new('Cube.001', me_cube_002)
ob_cube_002 = bpy.data.objects.new('Cube.002', me_cube_003)
ob_cylinder_001 = bpy.data.objects.new('Cylinder.001', me_cylinder_002)
ob_cylinder_002 = bpy.data.objects.new('Cylinder.002', me_cylinder_003)
ob_cube_003 = bpy.data.objects.new('Cube.003', me_cube_004)
ob_cube_004 = bpy.data.objects.new('Cube.004', me_cube_005)

# ---- transforms, parenting, visibility, modifiers, constraints
ob_plane_001.location = (-0.2564, -0.07257, -1.838)
ob_cube_006.location = (0.0, 0.0, -2.388)
ob_cube_006.scale = (2.315, 2.315, 1.0)
ob_plane_002.location = (-4.957, -0.07257, -1.838)
ob_light.location = (4.076, 1.005, 5.904)
ob_light.rotation_euler = (0.6503, 0.05522, 1.866)
ob_light.lock_rotations_4d = False
ob_light.empty_display_type = 'ARROWS'
ob_light.color = (0.0, 0.0, 0.0, 0.0)
ob_light.lineart.crease_threshold = 0.0
ob_camera.location = (31.51, 15.4, 0.5682)
ob_camera.rotation_euler = (1.497, 3.825e-07, 2.429)
ob_camera.scale = (1.0, 1.0, 1.0)
ob_camera.lock_rotations_4d = False
ob_camera.empty_display_type = 'ARROWS'
ob_camera.color = (0.0, 0.0, 0.0, 0.0)
ob_camera.display_type = 'WIRE'
ob_camera.lineart.crease_threshold = 0.0
ob_cube.location = (0.0, 0.0, 0.0)
ob_cube.scale = (1.751, 1.751, 1.751)
_m = ob_cube.modifiers.new('Boolean', 'BOOLEAN')
_m.object = ob_cylinder_001
_m = ob_cube.modifiers.new('Boolean.001', 'BOOLEAN')
_m.object = ob_cylinder_002
_m = ob_cube.modifiers.new('Boolean.002', 'BOOLEAN')
_m.object = ob_cylinder_001
_m = ob_cube.modifiers.new('Boolean.003', 'BOOLEAN')
_m.object = ob_cylinder_002
_m = ob_cube.modifiers.new('Boolean.004', 'BOOLEAN')
_m.object = ob_cube_003
_m = ob_cube.modifiers.new('Boolean.005', 'BOOLEAN')
_m.object = ob_cube_004
_m = ob_cube.modifiers.new('Bevel', 'BEVEL')
_m.width = 0.79
_m.width_pct = 0.79
_m.segments = 20
_m.offset_type = 'DEPTH'
_m = ob_cube.modifiers.new('Boolean.006', 'BOOLEAN')
_m.object = ob_cube_006
_m.operation = 'INTERSECT'
ob_cube_005.location = (0.0, 0.0, 2.256)
ob_cube_005.scale = (1.213, 1.986, 0.7008)
_m = ob_cube_005.modifiers.new('Boolean', 'BOOLEAN')
_m.object = ob_cube
ob_cube_007.location = (-4.701, -2.426e-07, -1.715)
ob_cube_007.scale = (1.751, 1.751, 1.751)
ob_cube_001.location = (2.575, 0.0, 0.0)
ob_cube_001.scale = (1.0, 1.929, 2.621)
ob_cube_002.location = (-2.575, 0.0, 0.0)
ob_cube_002.scale = (1.0, 1.929, 2.621)
ob_cylinder_001.location = (-1.561, 0.0, 0.06858)
ob_cylinder_001.rotation_euler = (1.571, -0.0, 0.0)
ob_cylinder_001.scale = (1.272, 1.272, 3.212)
ob_cylinder_002.location = (1.538, 0.0, 0.06858)
ob_cylinder_002.rotation_euler = (1.571, -0.0, 0.0)
ob_cylinder_002.scale = (1.272, 1.272, 3.212)
ob_cube_003.location = (1.757, -0.2444, 1.502)
ob_cube_003.scale = (0.6724, 2.326, 1.0)
ob_cube_004.location = (-1.789, -0.2444, 1.502)
ob_cube_004.scale = (0.672, 2.326, 1.0)

# ---- collection membership
scene.collection.objects.link(ob_plane_001)
scene.collection.objects.link(ob_cube_006)
scene.collection.objects.link(ob_plane_002)
col_collection.objects.link(ob_light)
col_collection.objects.link(ob_camera)
col_collection.objects.link(ob_cube)
col_collection.objects.link(ob_cube_005)
col_collection.objects.link(ob_cube_007)
col_booleans.objects.link(ob_cube_001)
col_booleans.objects.link(ob_cube_002)
col_booleans.objects.link(ob_cylinder_001)
col_booleans.objects.link(ob_cylinder_002)
col_booleans.objects.link(ob_cube_003)
col_booleans.objects.link(ob_cube_004)

# ---- scene / render settings (as saved in the file)
scene.camera = ob_camera
scene.frame_start = 1; scene.frame_end = 250; scene.frame_set(49)
scene.render.engine = 'CYCLES'
scene.cycles.sampling_pattern = 'TABULATED_SOBOL'
scene.cycles.use_light_tree = False
scene.view_settings.view_transform = 'Filmic'
bpy.context.view_layer.update()
